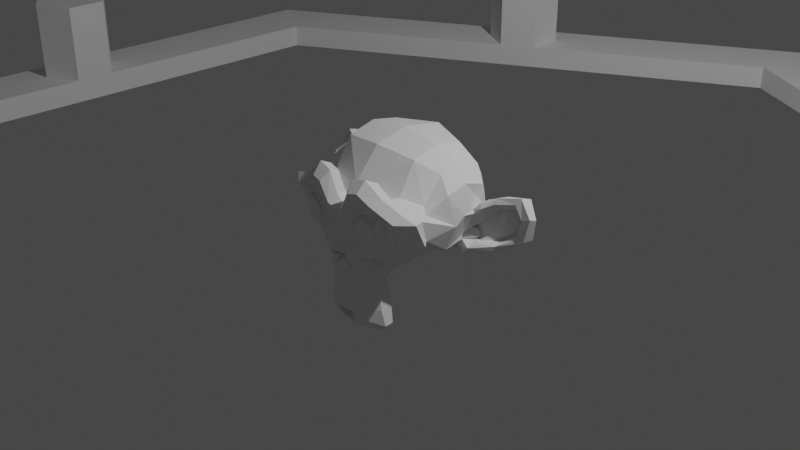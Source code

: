 # Source: filter_pond_hex.blend  (saved by Blender 3.4.6; exported with 4.5.12 LTS)
import bpy
from mathutils import Matrix  # noqa: F401  (used for matrix-valued properties, if any)

bpy.ops.wm.read_factory_settings(use_empty=True)
scene = bpy.context.scene
scene.name = 'Scene'

# ---- collections
col_collection = bpy.data.collections.new('Collection'); scene.collection.children.link(col_collection)

# ---- node groups
ng_auto_smooth = bpy.data.node_groups.new('Auto Smooth', 'GeometryNodeTree')
_s = ng_auto_smooth.interface.new_socket(name='Geometry', in_out='OUTPUT', socket_type='NodeSocketGeometry')
_s = ng_auto_smooth.interface.new_socket(name='Geometry', in_out='INPUT', socket_type='NodeSocketGeometry')
_s = ng_auto_smooth.interface.new_socket(name='Angle', in_out='INPUT', socket_type='NodeSocketFloat')
_s.subtype = 'ANGLE'
_s.min_value = 0.0
_s.max_value = 3.142
ng_auto_smooth.is_modifier = True
_N = ng_auto_smooth.nodes; _L = ng_auto_smooth.links
n0 = _N.new('NodeGroupOutput'); n0.name = 'Group Output'; n0.location = (480, -100)
n1 = _N.new('NodeGroupInput'); n1.name = 'Group Input'; n1.location = (-420, -300)
n2 = _N.new('NodeGroupInput'); n2.name = 'Group Input.001'; n2.location = (-60, -100)
n3 = _N.new('GeometryNodeSetShadeSmooth'); n3.name = 'Set Shade Smooth'; n3.location = (120, -100)
n3.domain = 'EDGE'
n4 = _N.new('GeometryNodeSetShadeSmooth'); n4.name = 'Set Shade Smooth.001'; n4.location = (300, -100)
n5 = _N.new('GeometryNodeInputMeshEdgeAngle'); n5.name = 'Edge Angle'; n5.location = (-420, -220)
n6 = _N.new('GeometryNodeInputEdgeSmooth'); n6.name = 'Is Edge Smooth'; n6.location = (-60, -160)
n7 = _N.new('GeometryNodeInputShadeSmooth'); n7.name = 'Is Face Smooth'; n7.location = (-240, -340)
n8 = _N.new('FunctionNodeBooleanMath'); n8.name = 'Boolean Math'; n8.location = (-60, -220)
n9 = _N.new('FunctionNodeCompare'); n9.name = 'Compare'; n9.location = (-240, -180)
n9.operation = 'LESS_EQUAL'
_L.new(n5.outputs[0], n9.inputs[0])
_L.new(n4.outputs[0], n0.inputs[0])
_L.new(n1.outputs[1], n9.inputs[1])
_L.new(n9.outputs[0], n8.inputs[0])
_L.new(n7.outputs[0], n8.inputs[1])
_L.new(n2.outputs[0], n3.inputs[0])
_L.new(n6.outputs[0], n3.inputs[1])
_L.new(n3.outputs[0], n4.inputs[0])
_L.new(n8.outputs[0], n3.inputs[2])
n0.is_active_output = True

# ---- world
world_world = bpy.data.worlds.new('World'); scene.world = world_world
world_world.use_nodes = True; world_world.node_tree.nodes.clear()
_N = world_world.node_tree.nodes; _L = world_world.node_tree.links
n0 = _N.new('ShaderNodeOutputWorld'); n0.name = 'World Output'; n0.location = (300, 300)
n1 = _N.new('ShaderNodeBackground'); n1.name = 'Background'; n1.location = (10, 300)
n1.inputs[0].default_value = (0.05088, 0.05088, 0.05088, 1.0)
_L.new(n1.outputs[0], n0.inputs[0])
n0.is_active_output = True
world_world.color = (0.05088, 0.05088, 0.05088)
world_world.use_sun_shadow = False
world_world.sun_shadow_jitter_overblur = 0.0

# ---- cameras
cam_camera = bpy.data.cameras.new('Camera')
cam_camera.clip_end = 100.0
cam_camera.ortho_scale = 7.314

# ---- lights
light_light = bpy.data.lights.new('Light', 'POINT')
light_light.transmission_factor = 0.0
light_light.energy = 1000.0
light_light.shadow_soft_size = 0.1
light_light.shadow_maximum_resolution = 0.006
light_light.use_absolute_resolution = True

# ---- meshes
me_suzanne = bpy.data.meshes.new('Suzanne')
me_suzanne.from_pydata([(0.4375, -0.7656, 0.1641), (-0.4375, -0.7656, 0.1641), (0.5, -0.6875, 0.09375), (-0.5, -0.6875, 0.09375), (0.5469, -0.5781, 0.05469), (-0.5469, -0.5781, 0.05469), (0.3516, -0.6172, -0.02344), (-0.3516, -0.6172, -0.02344), (0.3516, -0.7188, 0.03125), (-0.3516, -0.7188, 0.03125), (0.3516, -0.7812, 0.1328), (-0.3516, -0.7812, 0.1328), (0.2734, -0.7969, 0.1641), (-0.2734, -0.7969, 0.1641), (0.2031, -0.7422, 0.09375), (-0.2031, -0.7422, 0.09375), (0.1562, -0.6484, 0.05469), (-0.1562, -0.6484, 0.05469), (0.07812, -0.6562, 0.2422), (-0.07812, -0.6562, 0.2422), (0.1406, -0.7422, 0.2422), (-0.1406, -0.7422, 0.2422), (0.2422, -0.7969, 0.2422), (-0.2422, -0.7969, 0.2422), (0.2734, -0.7969, 0.3281), (-0.2734, -0.7969, 0.3281), (0.2031, -0.7422, 0.3906), (-0.2031, -0.7422, 0.3906), (0.1562, -0.6484, 0.4375), (-0.1562, -0.6484, 0.4375), (0.3516, -0.6172, 0.5156), (-0.3516, -0.6172, 0.5156), (0.3516, -0.7188, 0.4531), (-0.3516, -0.7188, 0.4531), (0.3516, -0.7812, 0.3594), (-0.3516, -0.7812, 0.3594), (0.4375, -0.7656, 0.3281), (-0.4375, -0.7656, 0.3281), (0.5, -0.6875, 0.3906), (-0.5, -0.6875, 0.3906), (0.5469, -0.5781, 0.4375), (-0.5469, -0.5781, 0.4375), (0.625, -0.5625, 0.2422), (-0.625, -0.5625, 0.2422), (0.5625, -0.6719, 0.2422), (-0.5625, -0.6719, 0.2422), (0.4688, -0.7578, 0.2422), (-0.4688, -0.7578, 0.2422), (0.4766, -0.7734, 0.2422), (-0.4766, -0.7734, 0.2422), (0.4453, -0.7812, 0.3359), (-0.4453, -0.7812, 0.3359), (0.3516, -0.8047, 0.375), (-0.3516, -0.8047, 0.375), (0.2656, -0.8203, 0.3359), (-0.2656, -0.8203, 0.3359), (0.2266, -0.8203, 0.2422), (-0.2266, -0.8203, 0.2422), (0.2656, -0.8203, 0.1562), (-0.2656, -0.8203, 0.1562), (0.3516, -0.8281, 0.2422), (-0.3516, -0.8281, 0.2422), (0.3516, -0.8047, 0.1172), (-0.3516, -0.8047, 0.1172), (0.4453, -0.7812, 0.1562), (-0.4453, -0.7812, 0.1562), (0.0, -0.7422, 0.4297), (0.0, -0.8203, 0.3516), (0.0, -0.7344, -0.6797), (0.0, -0.7812, -0.3203), (0.0, -0.7969, -0.1875), (0.0, -0.7188, -0.7734), (0.0, -0.6016, 0.4062), (0.0, -0.5703, 0.5703), (0.0, 0.5469, 0.8984), (0.0, 0.8516, 0.5625), (0.0, 0.8281, 0.07031), (0.0, 0.3516, -0.3828), (0.2031, -0.5625, -0.1875), (-0.2031, -0.5625, -0.1875), (0.3125, -0.5703, -0.4375), (-0.3125, -0.5703, -0.4375), (0.3516, -0.5703, -0.6953), (-0.3516, -0.5703, -0.6953), (0.3672, -0.5312, -0.8906), (-0.3672, -0.5312, -0.8906), (0.3281, -0.5234, -0.9453), (-0.3281, -0.5234, -0.9453), (0.1797, -0.5547, -0.9688), (-0.1797, -0.5547, -0.9688), (0.0, -0.5781, -0.9844), (0.4375, -0.5312, -0.1406), (-0.4375, -0.5312, -0.1406), (0.6328, -0.5391, -0.03906), (-0.6328, -0.5391, -0.03906), (0.8281, -0.4453, 0.1484), (-0.8281, -0.4453, 0.1484), (0.8594, -0.5938, 0.4297), (-0.8594, -0.5938, 0.4297), (0.7109, -0.625, 0.4844), (-0.7109, -0.625, 0.4844), (0.4922, -0.6875, 0.6016), (-0.4922, -0.6875, 0.6016), (0.3203, -0.7344, 0.7578), (-0.3203, -0.7344, 0.7578), (0.1562, -0.7578, 0.7188), (-0.1562, -0.7578, 0.7188), (0.0625, -0.75, 0.4922), (-0.0625, -0.75, 0.4922), (0.1641, -0.7734, 0.4141), (-0.1641, -0.7734, 0.4141), (0.125, -0.7656, 0.3047), (-0.125, -0.7656, 0.3047), (0.2031, -0.7422, 0.09375), (-0.2031, -0.7422, 0.09375), (0.375, -0.7031, 0.01562), (-0.375, -0.7031, 0.01562), (0.4922, -0.6719, 0.0625), (-0.4922, -0.6719, 0.0625), (0.625, -0.6484, 0.1875), (-0.625, -0.6484, 0.1875), (0.6406, -0.6484, 0.2969), (-0.6406, -0.6484, 0.2969), (0.6016, -0.6641, 0.375), (-0.6016, -0.6641, 0.375), (0.4297, -0.7188, 0.4375), (-0.4297, -0.7188, 0.4375), (0.25, -0.7578, 0.4688), (-0.25, -0.7578, 0.4688), (0.0, -0.7344, -0.7656), (0.1094, -0.7344, -0.7188), (-0.1094, -0.7344, -0.7188), (0.1172, -0.7109, -0.8359), (-0.1172, -0.7109, -0.8359), (0.0625, -0.6953, -0.8828), (-0.0625, -0.6953, -0.8828), (0.0, -0.6875, -0.8906), (0.0, -0.75, -0.1953), (0.0, -0.7422, -0.1406), (0.1016, -0.7422, -0.1484), (-0.1016, -0.7422, -0.1484), (0.125, -0.75, -0.2266), (-0.125, -0.75, -0.2266), (0.08594, -0.7422, -0.2891), (-0.08594, -0.7422, -0.2891), (0.3984, -0.6719, -0.04688), (-0.3984, -0.6719, -0.04688), (0.6172, -0.625, 0.05469), (-0.6172, -0.625, 0.05469), (0.7266, -0.6016, 0.2031), (-0.7266, -0.6016, 0.2031), (0.7422, -0.6562, 0.375), (-0.7422, -0.6562, 0.375), (0.6875, -0.7266, 0.4141), (-0.6875, -0.7266, 0.4141), (0.4375, -0.7969, 0.5469), (-0.4375, -0.7969, 0.5469), (0.3125, -0.8359, 0.6406), (-0.3125, -0.8359, 0.6406), (0.2031, -0.8516, 0.6172), (-0.2031, -0.8516, 0.6172), (0.1016, -0.8438, 0.4297), (-0.1016, -0.8438, 0.4297), (0.125, -0.8125, -0.1016), (-0.125, -0.8125, -0.1016), (0.2109, -0.7109, -0.4453), (-0.2109, -0.7109, -0.4453), (0.25, -0.6875, -0.7031), (-0.25, -0.6875, -0.7031), (0.2656, -0.6641, -0.8203), (-0.2656, -0.6641, -0.8203), (0.2344, -0.6328, -0.9141), (-0.2344, -0.6328, -0.9141), (0.1641, -0.6328, -0.9297), (-0.1641, -0.6328, -0.9297), (0.0, -0.6406, -0.9453), (0.0, -0.7266, 0.04688), (0.0, -0.7656, 0.2109), (0.3281, -0.7422, 0.4766), (-0.3281, -0.7422, 0.4766), (0.1641, -0.75, 0.1406), (-0.1641, -0.75, 0.1406), (0.1328, -0.7578, 0.2109), (-0.1328, -0.7578, 0.2109), (0.1172, -0.7344, -0.6875), (-0.1172, -0.7344, -0.6875), (0.07812, -0.75, -0.4453), (-0.07812, -0.75, -0.4453), (0.0, -0.75, -0.4453), (0.0, -0.7422, -0.3281), (0.09375, -0.7812, -0.2734), (-0.09375, -0.7812, -0.2734), (0.1328, -0.7969, -0.2266), (-0.1328, -0.7969, -0.2266), (0.1094, -0.7812, -0.1328), (-0.1094, -0.7812, -0.1328), (0.03906, -0.7812, -0.125), (-0.03906, -0.7812, -0.125), (0.0, -0.8281, -0.2031), (0.04688, -0.8125, -0.1484), (-0.04688, -0.8125, -0.1484), (0.09375, -0.8125, -0.1562), (-0.09375, -0.8125, -0.1562), (0.1094, -0.8281, -0.2266), (-0.1094, -0.8281, -0.2266), (0.07812, -0.8047, -0.25), (-0.07812, -0.8047, -0.25), (0.0, -0.8047, -0.2891), (0.2578, -0.5547, -0.3125), (-0.2578, -0.5547, -0.3125), (0.1641, -0.7109, -0.2422), (-0.1641, -0.7109, -0.2422), (0.1797, -0.7109, -0.3125), (-0.1797, -0.7109, -0.3125), (0.2344, -0.5547, -0.25), (-0.2344, -0.5547, -0.25), (0.0, -0.6875, -0.875), (0.04688, -0.6875, -0.8672), (-0.04688, -0.6875, -0.8672), (0.09375, -0.7109, -0.8203), (-0.09375, -0.7109, -0.8203), (0.09375, -0.7266, -0.7422), (-0.09375, -0.7266, -0.7422), (0.0, -0.6562, -0.7812), (0.09375, -0.6641, -0.75), (-0.09375, -0.6641, -0.75), (0.09375, -0.6406, -0.8125), (-0.09375, -0.6406, -0.8125), (0.04688, -0.6328, -0.8516), (-0.04688, -0.6328, -0.8516), (0.0, -0.6328, -0.8594), (0.1719, -0.7812, 0.2188), (-0.1719, -0.7812, 0.2188), (0.1875, -0.7734, 0.1562), (-0.1875, -0.7734, 0.1562), (0.3359, -0.7578, 0.4297), (-0.3359, -0.7578, 0.4297), (0.2734, -0.7734, 0.4219), (-0.2734, -0.7734, 0.4219), (0.4219, -0.7734, 0.3984), (-0.4219, -0.7734, 0.3984), (0.5625, -0.6953, 0.3516), (-0.5625, -0.6953, 0.3516), (0.5859, -0.6875, 0.2891), (-0.5859, -0.6875, 0.2891), (0.5781, -0.6797, 0.1953), (-0.5781, -0.6797, 0.1953), (0.4766, -0.7188, 0.1016), (-0.4766, -0.7188, 0.1016), (0.375, -0.7422, 0.0625), (-0.375, -0.7422, 0.0625), (0.2266, -0.7812, 0.1094), (-0.2266, -0.7812, 0.1094), (0.1797, -0.7812, 0.2969), (-0.1797, -0.7812, 0.2969), (0.2109, -0.7812, 0.375), (-0.2109, -0.7812, 0.375), (0.2344, -0.7578, 0.3594), (-0.2344, -0.7578, 0.3594), (0.1953, -0.7578, 0.2969), (-0.1953, -0.7578, 0.2969), (0.2422, -0.7578, 0.125), (-0.2422, -0.7578, 0.125), (0.375, -0.7266, 0.08594), (-0.375, -0.7266, 0.08594), (0.4609, -0.7031, 0.1172), (-0.4609, -0.7031, 0.1172), (0.5469, -0.6719, 0.2109), (-0.5469, -0.6719, 0.2109), (0.5547, -0.6719, 0.2812), (-0.5547, -0.6719, 0.2812), (0.5312, -0.6797, 0.3359), (-0.5312, -0.6797, 0.3359), (0.4141, -0.75, 0.3906), (-0.4141, -0.75, 0.3906), (0.2812, -0.7656, 0.3984), (-0.2812, -0.7656, 0.3984), (0.3359, -0.75, 0.4062), (-0.3359, -0.75, 0.4062), (0.2031, -0.75, 0.1719), (-0.2031, -0.75, 0.1719), (0.1953, -0.75, 0.2266), (-0.1953, -0.75, 0.2266), (0.1094, -0.6094, 0.4609), (-0.1094, -0.6094, 0.4609), (0.1953, -0.6172, 0.6641), (-0.1953, -0.6172, 0.6641), (0.3359, -0.5938, 0.6875), (-0.3359, -0.5938, 0.6875), (0.4844, -0.5547, 0.5547), (-0.4844, -0.5547, 0.5547), (0.6797, -0.4922, 0.4531), (-0.6797, -0.4922, 0.4531), (0.7969, -0.4609, 0.4062), (-0.7969, -0.4609, 0.4062), (0.7734, -0.375, 0.1641), (-0.7734, -0.375, 0.1641), (0.6016, -0.4141, 0.0), (-0.6016, -0.4141, 0.0), (0.4375, -0.4688, -0.09375), (-0.4375, -0.4688, -0.09375), (0.0, -0.2891, 0.8984), (0.0, 0.07812, 0.9844), (0.0, 0.6719, -0.1953), (0.0, -0.1875, -0.4609), (0.0, -0.4609, -0.9766), (0.0, -0.3438, -0.8047), (0.0, -0.3203, -0.5703), (0.0, -0.2812, -0.4844), (0.8516, -0.05469, 0.2344), (-0.8516, -0.05469, 0.2344), (0.8594, 0.04688, 0.3203), (-0.8594, 0.04688, 0.3203), (0.7734, 0.4375, 0.2656), (-0.7734, 0.4375, 0.2656), (0.4609, 0.7031, 0.4375), (-0.4609, 0.7031, 0.4375), (0.7344, -0.07031, -0.04688), (-0.7344, -0.07031, -0.04688), (0.5938, 0.1641, -0.125), (-0.5938, 0.1641, -0.125), (0.6406, 0.4297, -0.007812), (-0.6406, 0.4297, -0.007812), (0.3359, 0.6641, 0.05469), (-0.3359, 0.6641, 0.05469), (0.2344, -0.4062, -0.3516), (-0.2344, -0.4062, -0.3516), (0.1797, -0.2578, -0.4141), (-0.1797, -0.2578, -0.4141), (0.2891, -0.3828, -0.7109), (-0.2891, -0.3828, -0.7109), (0.25, -0.3906, -0.5), (-0.25, -0.3906, -0.5), (0.3281, -0.3984, -0.9141), (-0.3281, -0.3984, -0.9141), (0.1406, -0.3672, -0.7578), (-0.1406, -0.3672, -0.7578), (0.125, -0.3594, -0.5391), (-0.125, -0.3594, -0.5391), (0.1641, -0.4375, -0.9453), (-0.1641, -0.4375, -0.9453), (0.2188, -0.4297, -0.2812), (-0.2188, -0.4297, -0.2812), (0.2109, -0.4688, -0.2266), (-0.2109, -0.4688, -0.2266), (0.2031, -0.5, -0.1719), (-0.2031, -0.5, -0.1719), (0.2109, -0.1641, -0.3906), (-0.2109, -0.1641, -0.3906), (0.2969, 0.2656, -0.3125), (-0.2969, 0.2656, -0.3125), (0.3438, 0.5391, -0.1484), (-0.3438, 0.5391, -0.1484), (0.4531, 0.3828, 0.8672), (-0.4531, 0.3828, 0.8672), (0.4531, 0.07031, 0.9297), (-0.4531, 0.07031, 0.9297), (0.4531, -0.2344, 0.8516), (-0.4531, -0.2344, 0.8516), (0.4609, -0.4297, 0.5234), (-0.4609, -0.4297, 0.5234), (0.7266, -0.3359, 0.4062), (-0.7266, -0.3359, 0.4062), (0.6328, -0.2812, 0.4531), (-0.6328, -0.2812, 0.4531), (0.6406, -0.05469, 0.7031), (-0.6406, -0.05469, 0.7031), (0.7969, -0.125, 0.5625), (-0.7969, -0.125, 0.5625), (0.7969, 0.1172, 0.6172), (-0.7969, 0.1172, 0.6172), (0.6406, 0.1953, 0.75), (-0.6406, 0.1953, 0.75), (0.6406, 0.4453, 0.6797), (-0.6406, 0.4453, 0.6797), (0.7969, 0.3594, 0.5391), (-0.7969, 0.3594, 0.5391), (0.6172, 0.5859, 0.3281), (-0.6172, 0.5859, 0.3281), (0.4844, 0.5469, 0.02344), (-0.4844, 0.5469, 0.02344), (0.8203, 0.2031, 0.3281), (-0.8203, 0.2031, 0.3281), (0.4062, -0.1484, -0.1719), (-0.4062, -0.1484, -0.1719), (0.4297, 0.2109, -0.1953), (-0.4297, 0.2109, -0.1953), (0.8906, 0.2344, 0.4062), (-0.8906, 0.2344, 0.4062), (0.7734, 0.125, -0.1406), (-0.7734, 0.125, -0.1406), (1.039, 0.3281, -0.1016), (-1.039, 0.3281, -0.1016), (1.281, 0.4297, 0.05469), (-1.281, 0.4297, 0.05469), (1.352, 0.4219, 0.3203), (-1.352, 0.4219, 0.3203), (1.234, 0.4219, 0.5078), (-1.234, 0.4219, 0.5078), (1.023, 0.3125, 0.4766), (-1.023, 0.3125, 0.4766), (1.016, 0.2891, 0.4141), (-1.016, 0.2891, 0.4141), (1.188, 0.3906, 0.4375), (-1.188, 0.3906, 0.4375), (1.266, 0.4062, 0.2891), (-1.266, 0.4062, 0.2891), (1.211, 0.4062, 0.07812), (-1.211, 0.4062, 0.07812), (1.031, 0.3047, -0.03906), (-1.031, 0.3047, -0.03906), (0.8281, 0.1328, -0.07031), (-0.8281, 0.1328, -0.07031), (0.9219, 0.2188, 0.3594), (-0.9219, 0.2188, 0.3594), (0.9453, 0.2891, 0.3047), (-0.9453, 0.2891, 0.3047), (0.8828, 0.2109, -0.02344), (-0.8828, 0.2109, -0.02344), (1.039, 0.3672, 0.0), (-1.039, 0.3672, 0.0), (1.188, 0.4453, 0.09375), (-1.188, 0.4453, 0.09375), (1.234, 0.4453, 0.25), (-1.234, 0.4453, 0.25), (1.172, 0.4375, 0.3594), (-1.172, 0.4375, 0.3594), (1.023, 0.3594, 0.3438), (-1.023, 0.3594, 0.3438), (0.8438, 0.2109, 0.2891), (-0.8438, 0.2109, 0.2891), (0.8359, 0.2734, 0.1719), (-0.8359, 0.2734, 0.1719), (0.7578, 0.2734, 0.09375), (-0.7578, 0.2734, 0.09375), (0.8203, 0.2734, 0.08594), (-0.8203, 0.2734, 0.08594), (0.8438, 0.2734, 0.01562), (-0.8438, 0.2734, 0.01562), (0.8125, 0.2734, -0.01562), (-0.8125, 0.2734, -0.01562), (0.7266, 0.07031, 0.0), (-0.7266, 0.07031, 0.0), (0.7188, 0.1719, -0.02344), (-0.7188, 0.1719, -0.02344), (0.7188, 0.1875, 0.03906), (-0.7188, 0.1875, 0.03906), (0.7969, 0.2109, 0.2031), (-0.7969, 0.2109, 0.2031), (0.8906, 0.2656, 0.2422), (-0.8906, 0.2656, 0.2422), (0.8906, 0.3203, 0.2344), (-0.8906, 0.3203, 0.2344), (0.8125, 0.3203, -0.01562), (-0.8125, 0.3203, -0.01562), (0.8516, 0.3203, 0.01562), (-0.8516, 0.3203, 0.01562), (0.8281, 0.3203, 0.07812), (-0.8281, 0.3203, 0.07812), (0.7656, 0.3203, 0.09375), (-0.7656, 0.3203, 0.09375), (0.8438, 0.3203, 0.1719), (-0.8438, 0.3203, 0.1719), (1.039, 0.4141, 0.3281), (-1.039, 0.4141, 0.3281), (1.188, 0.4844, 0.3438), (-1.188, 0.4844, 0.3438), (1.258, 0.4922, 0.2422), (-1.258, 0.4922, 0.2422), (1.211, 0.4844, 0.08594), (-1.211, 0.4844, 0.08594), (1.047, 0.4219, 0.0), (-1.047, 0.4219, 0.0), (0.8828, 0.2656, -0.01562), (-0.8828, 0.2656, -0.01562), (0.9531, 0.3438, 0.2891), (-0.9531, 0.3438, 0.2891), (0.8906, 0.3281, 0.1094), (-0.8906, 0.3281, 0.1094), (0.9375, 0.3359, 0.0625), (-0.9375, 0.3359, 0.0625), (1.0, 0.3672, 0.125), (-1.0, 0.3672, 0.125), (0.9609, 0.3516, 0.1719), (-0.9609, 0.3516, 0.1719), (1.016, 0.375, 0.2344), (-1.016, 0.375, 0.2344), (1.055, 0.3828, 0.1875), (-1.055, 0.3828, 0.1875), (1.109, 0.3906, 0.2109), (-1.109, 0.3906, 0.2109), (1.086, 0.3906, 0.2734), (-1.086, 0.3906, 0.2734), (1.023, 0.4844, 0.4375), (-1.023, 0.4844, 0.4375), (1.25, 0.5469, 0.4688), (-1.25, 0.5469, 0.4688), (1.367, 0.5, 0.2969), (-1.367, 0.5, 0.2969), (1.312, 0.5312, 0.05469), (-1.312, 0.5312, 0.05469), (1.039, 0.4922, -0.08594), (-1.039, 0.4922, -0.08594), (0.7891, 0.3281, -0.125), (-0.7891, 0.3281, -0.125), (0.8594, 0.3828, 0.3828), (-0.8594, 0.3828, 0.3828)], [], [(46, 0, 2, 44), (3, 1, 47, 45), (44, 2, 4, 42), (5, 3, 45, 43), (2, 8, 6, 4), (7, 9, 3, 5), (0, 10, 8, 2), (9, 11, 1, 3), (10, 12, 14, 8), (15, 13, 11, 9), (8, 14, 16, 6), (17, 15, 9, 7), (14, 20, 18, 16), (19, 21, 15, 17), (12, 22, 20, 14), (21, 23, 13, 15), (22, 24, 26, 20), (27, 25, 23, 21), (20, 26, 28, 18), (29, 27, 21, 19), (26, 32, 30, 28), (31, 33, 27, 29), (24, 34, 32, 26), (33, 35, 25, 27), (34, 36, 38, 32), (39, 37, 35, 33), (32, 38, 40, 30), (41, 39, 33, 31), (38, 44, 42, 40), (43, 45, 39, 41), (36, 46, 44, 38), (45, 47, 37, 39), (46, 36, 50, 48), (51, 37, 47, 49), (36, 34, 52, 50), (53, 35, 37, 51), (34, 24, 54, 52), (55, 25, 35, 53), (24, 22, 56, 54), (57, 23, 25, 55), (22, 12, 58, 56), (59, 13, 23, 57), (12, 10, 62, 58), (63, 11, 13, 59), (10, 0, 64, 62), (65, 1, 11, 63), (0, 46, 48, 64), (49, 47, 1, 65), (60, 64, 48), (49, 65, 61), (62, 64, 60), (61, 65, 63), (60, 58, 62), (63, 59, 61), (60, 56, 58), (59, 57, 61), (60, 54, 56), (57, 55, 61), (60, 52, 54), (55, 53, 61), (60, 50, 52), (53, 51, 61), (60, 48, 50), (51, 49, 61), (88, 173, 175, 90), (175, 174, 89, 90), (86, 171, 173, 88), (174, 172, 87, 89), (84, 169, 171, 86), (172, 170, 85, 87), (82, 167, 169, 84), (170, 168, 83, 85), (80, 165, 167, 82), (168, 166, 81, 83), (78, 91, 145, 163), (146, 92, 79, 164), (91, 93, 147, 145), (148, 94, 92, 146), (93, 95, 149, 147), (150, 96, 94, 148), (95, 97, 151, 149), (152, 98, 96, 150), (97, 99, 153, 151), (154, 100, 98, 152), (99, 101, 155, 153), (156, 102, 100, 154), (101, 103, 157, 155), (158, 104, 102, 156), (103, 105, 159, 157), (160, 106, 104, 158), (105, 107, 161, 159), (162, 108, 106, 160), (107, 66, 67, 161), (67, 66, 108, 162), (109, 127, 159, 161), (160, 128, 110, 162), (127, 178, 157, 159), (158, 179, 128, 160), (125, 155, 157, 178), (158, 156, 126, 179), (123, 153, 155, 125), (156, 154, 124, 126), (121, 151, 153, 123), (154, 152, 122, 124), (119, 149, 151, 121), (152, 150, 120, 122), (117, 147, 149, 119), (150, 148, 118, 120), (115, 145, 147, 117), (148, 146, 116, 118), (113, 163, 145, 115), (146, 164, 114, 116), (113, 180, 176, 163), (176, 181, 114, 164), (109, 161, 67, 111), (67, 162, 110, 112), (111, 67, 177, 182), (177, 67, 112, 183), (176, 180, 182, 177), (183, 181, 176, 177), (134, 136, 175, 173), (175, 136, 135, 174), (132, 134, 173, 171), (174, 135, 133, 172), (130, 132, 171, 169), (172, 133, 131, 170), (165, 186, 184, 167), (185, 187, 166, 168), (130, 169, 167, 184), (168, 170, 131, 185), (143, 189, 188, 186), (188, 189, 144, 187), (184, 186, 188, 68), (188, 187, 185, 68), (129, 130, 184, 68), (185, 131, 129, 68), (141, 192, 190, 143), (191, 193, 142, 144), (139, 194, 192, 141), (193, 195, 140, 142), (138, 196, 194, 139), (195, 197, 138, 140), (137, 70, 196, 138), (197, 70, 137, 138), (189, 143, 190, 69), (191, 144, 189, 69), (69, 190, 205, 207), (206, 191, 69, 207), (70, 198, 199, 196), (200, 198, 70, 197), (196, 199, 201, 194), (202, 200, 197, 195), (194, 201, 203, 192), (204, 202, 195, 193), (192, 203, 205, 190), (206, 204, 193, 191), (198, 203, 201, 199), (202, 204, 198, 200), (198, 207, 205, 203), (206, 207, 198, 204), (138, 139, 163, 176), (164, 140, 138, 176), (139, 141, 210, 163), (211, 142, 140, 164), (141, 143, 212, 210), (213, 144, 142, 211), (143, 186, 165, 212), (166, 187, 144, 213), (80, 208, 212, 165), (213, 209, 81, 166), (208, 214, 210, 212), (211, 215, 209, 213), (78, 163, 210, 214), (211, 164, 79, 215), (130, 129, 71, 221), (71, 129, 131, 222), (132, 130, 221, 219), (222, 131, 133, 220), (134, 132, 219, 217), (220, 133, 135, 218), (136, 134, 217, 216), (218, 135, 136, 216), (216, 217, 228, 230), (229, 218, 216, 230), (217, 219, 226, 228), (227, 220, 218, 229), (219, 221, 224, 226), (225, 222, 220, 227), (221, 71, 223, 224), (223, 71, 222, 225), (223, 230, 228, 224), (229, 230, 223, 225), (224, 228, 226), (227, 229, 225), (182, 180, 233, 231), (234, 181, 183, 232), (111, 182, 231, 253), (232, 183, 112, 254), (109, 111, 253, 255), (254, 112, 110, 256), (180, 113, 251, 233), (252, 114, 181, 234), (113, 115, 249, 251), (250, 116, 114, 252), (115, 117, 247, 249), (248, 118, 116, 250), (117, 119, 245, 247), (246, 120, 118, 248), (119, 121, 243, 245), (244, 122, 120, 246), (121, 123, 241, 243), (242, 124, 122, 244), (123, 125, 239, 241), (240, 126, 124, 242), (125, 178, 235, 239), (236, 179, 126, 240), (178, 127, 237, 235), (238, 128, 179, 236), (127, 109, 255, 237), (256, 110, 128, 238), (237, 255, 257, 275), (258, 256, 238, 276), (235, 237, 275, 277), (276, 238, 236, 278), (239, 235, 277, 273), (278, 236, 240, 274), (241, 239, 273, 271), (274, 240, 242, 272), (243, 241, 271, 269), (272, 242, 244, 270), (245, 243, 269, 267), (270, 244, 246, 268), (247, 245, 267, 265), (268, 246, 248, 266), (249, 247, 265, 263), (266, 248, 250, 264), (251, 249, 263, 261), (264, 250, 252, 262), (233, 251, 261, 279), (262, 252, 234, 280), (255, 253, 259, 257), (260, 254, 256, 258), (253, 231, 281, 259), (282, 232, 254, 260), (231, 233, 279, 281), (280, 234, 232, 282), (66, 107, 283, 72), (284, 108, 66, 72), (107, 105, 285, 283), (286, 106, 108, 284), (105, 103, 287, 285), (288, 104, 106, 286), (103, 101, 289, 287), (290, 102, 104, 288), (101, 99, 291, 289), (292, 100, 102, 290), (99, 97, 293, 291), (294, 98, 100, 292), (97, 95, 295, 293), (296, 96, 98, 294), (95, 93, 297, 295), (298, 94, 96, 296), (93, 91, 299, 297), (300, 92, 94, 298), (307, 308, 327, 337), (328, 308, 307, 338), (306, 307, 337, 335), (338, 307, 306, 336), (305, 306, 335, 339), (336, 306, 305, 340), (88, 90, 305, 339), (305, 90, 89, 340), (86, 88, 339, 333), (340, 89, 87, 334), (84, 86, 333, 329), (334, 87, 85, 330), (82, 84, 329, 331), (330, 85, 83, 332), (329, 335, 337, 331), (338, 336, 330, 332), (329, 333, 339, 335), (340, 334, 330, 336), (325, 331, 337, 327), (338, 332, 326, 328), (80, 82, 331, 325), (332, 83, 81, 326), (208, 341, 343, 214), (344, 342, 209, 215), (80, 325, 341, 208), (342, 326, 81, 209), (78, 214, 343, 345), (344, 215, 79, 346), (78, 345, 299, 91), (300, 346, 79, 92), (76, 323, 351, 303), (352, 324, 76, 303), (303, 351, 349, 77), (350, 352, 303, 77), (77, 349, 347, 304), (348, 350, 77, 304), (304, 347, 327, 308), (328, 348, 304, 308), (325, 327, 347, 341), (348, 328, 326, 342), (295, 297, 317, 309), (318, 298, 296, 310), (75, 315, 323, 76), (324, 316, 75, 76), (301, 357, 355, 302), (356, 358, 301, 302), (302, 355, 353, 74), (354, 356, 302, 74), (74, 353, 315, 75), (316, 354, 74, 75), (291, 293, 361, 363), (362, 294, 292, 364), (363, 361, 367, 365), (368, 362, 364, 366), (365, 367, 369, 371), (370, 368, 366, 372), (371, 369, 375, 373), (376, 370, 372, 374), (313, 377, 373, 375), (374, 378, 314, 376), (315, 353, 373, 377), (374, 354, 316, 378), (353, 355, 371, 373), (372, 356, 354, 374), (355, 357, 365, 371), (366, 358, 356, 372), (357, 359, 363, 365), (364, 360, 358, 366), (289, 291, 363, 359), (364, 292, 290, 360), (73, 359, 357, 301), (358, 360, 73, 301), (283, 285, 287, 289), (288, 286, 284, 290), (283, 289, 359, 73), (360, 290, 284, 73), (72, 283, 73), (73, 284, 72), (293, 295, 309, 361), (310, 296, 294, 362), (309, 311, 367, 361), (368, 312, 310, 362), (311, 381, 369, 367), (370, 382, 312, 368), (313, 375, 369, 381), (370, 376, 314, 382), (347, 349, 385, 383), (386, 350, 348, 384), (317, 383, 385, 319), (386, 384, 318, 320), (297, 299, 383, 317), (384, 300, 298, 318), (299, 343, 341, 383), (342, 344, 300, 384), (341, 347, 383), (384, 348, 342), (299, 345, 343), (344, 346, 300), (313, 321, 379, 377), (380, 322, 314, 378), (315, 377, 379, 323), (380, 378, 316, 324), (319, 385, 379, 321), (380, 386, 320, 322), (349, 351, 379, 385), (380, 352, 350, 386), (323, 379, 351), (352, 380, 324), (399, 387, 413, 401), (414, 388, 400, 402), (399, 401, 403, 397), (404, 402, 400, 398), (397, 403, 405, 395), (406, 404, 398, 396), (395, 405, 407, 393), (408, 406, 396, 394), (393, 407, 409, 391), (410, 408, 394, 392), (391, 409, 411, 389), (412, 410, 392, 390), (409, 419, 417, 411), (418, 420, 410, 412), (407, 421, 419, 409), (420, 422, 408, 410), (405, 423, 421, 407), (422, 424, 406, 408), (403, 425, 423, 405), (424, 426, 404, 406), (401, 427, 425, 403), (426, 428, 402, 404), (401, 413, 415, 427), (416, 414, 402, 428), (317, 319, 443, 441), (444, 320, 318, 442), (319, 389, 411, 443), (412, 390, 320, 444), (309, 317, 441, 311), (442, 318, 310, 312), (381, 429, 413, 387), (414, 430, 382, 388), (411, 417, 439, 443), (440, 418, 412, 444), (437, 445, 443, 439), (444, 446, 438, 440), (433, 445, 437, 435), (438, 446, 434, 436), (431, 447, 445, 433), (446, 448, 432, 434), (429, 447, 431, 449), (432, 448, 430, 450), (413, 429, 449, 415), (450, 430, 414, 416), (311, 447, 429, 381), (430, 448, 312, 382), (311, 441, 445, 447), (446, 442, 312, 448), (441, 443, 445), (446, 444, 442), (415, 449, 451, 475), (452, 450, 416, 476), (449, 431, 461, 451), (462, 432, 450, 452), (431, 433, 459, 461), (460, 434, 432, 462), (433, 435, 457, 459), (458, 436, 434, 460), (435, 437, 455, 457), (456, 438, 436, 458), (437, 439, 453, 455), (454, 440, 438, 456), (439, 417, 473, 453), (474, 418, 440, 454), (427, 415, 475, 463), (476, 416, 428, 464), (425, 427, 463, 465), (464, 428, 426, 466), (423, 425, 465, 467), (466, 426, 424, 468), (421, 423, 467, 469), (468, 424, 422, 470), (419, 421, 469, 471), (470, 422, 420, 472), (417, 419, 471, 473), (472, 420, 418, 474), (457, 455, 479, 477), (480, 456, 458, 478), (477, 479, 481, 483), (482, 480, 478, 484), (483, 481, 487, 485), (488, 482, 484, 486), (485, 487, 489, 491), (490, 488, 486, 492), (463, 475, 485, 491), (486, 476, 464, 492), (451, 483, 485, 475), (486, 484, 452, 476), (451, 461, 477, 483), (478, 462, 452, 484), (457, 477, 461, 459), (462, 478, 458, 460), (453, 473, 479, 455), (480, 474, 454, 456), (471, 481, 479, 473), (480, 482, 472, 474), (469, 487, 481, 471), (482, 488, 470, 472), (467, 489, 487, 469), (488, 490, 468, 470), (465, 491, 489, 467), (490, 492, 466, 468), (463, 491, 465), (466, 492, 464), (391, 389, 503, 501), (504, 390, 392, 502), (393, 391, 501, 499), (502, 392, 394, 500), (395, 393, 499, 497), (500, 394, 396, 498), (397, 395, 497, 495), (498, 396, 398, 496), (399, 397, 495, 493), (496, 398, 400, 494), (387, 399, 493, 505), (494, 400, 388, 506), (493, 501, 503, 505), (504, 502, 494, 506), (493, 495, 499, 501), (500, 496, 494, 502), (495, 497, 499), (500, 498, 496), (313, 381, 387, 505), (388, 382, 314, 506), (313, 505, 503, 321), (504, 506, 314, 322), (319, 321, 503, 389), (504, 322, 320, 390)])
_uv = me_suzanne.uv_layers.new(name='UVMap')
_uv.uv.foreach_set('vector', [0.891, 0.5901, 0.8706, 0.5896, 0.8601, 0.5601, 0.9046, 0.5594, 0.8562, 0.8505, 0.8681, 0.8215, 0.8884, 0.822, 0.9006, 0.8532, 0.9046, 0.5594, 0.8601, 0.5601, 0.853, 0.5216, 0.9202, 0.5245, 0.8475, 0.8887, 0.8562, 0.8505, 0.9006, 0.8532, 0.9147, 0.8887, 0.8601, 0.5601, 0.8289, 0.5908, 0.7985, 0.5695, 0.853, 0.5216, 0.7951, 0.8384, 0.8264, 0.8185, 0.8562, 0.8505, 0.8475, 0.8887, 0.8706, 0.5896, 0.8544, 0.6048, 0.8289, 0.5908, 0.8601, 0.5601, 0.8264, 0.8185, 0.8525, 0.8057, 0.8681, 0.8215, 0.8562, 0.8505, 0.8544, 0.6048, 0.8541, 0.6255, 0.8282, 0.6334, 0.8289, 0.5908, 0.8276, 0.776, 0.8532, 0.785, 0.8525, 0.8057, 0.8264, 0.8185, 0.8289, 0.5908, 0.8282, 0.6334, 0.791, 0.6454, 0.7985, 0.5695, 0.791, 0.7622, 0.8276, 0.776, 0.8264, 0.8185, 0.7951, 0.8384, 0.8282, 0.6334, 0.8552, 0.6685, 0.8424, 0.7025, 0.791, 0.6454, 0.8448, 0.7075, 0.8561, 0.742, 0.8276, 0.776, 0.791, 0.7622, 0.8541, 0.6255, 0.8675, 0.6423, 0.8552, 0.6685, 0.8282, 0.6334, 0.8561, 0.742, 0.8673, 0.7688, 0.8532, 0.785, 0.8276, 0.776, 0.8675, 0.6423, 0.8905, 0.6419, 0.9004, 0.667, 0.8552, 0.6685, 0.9012, 0.7456, 0.8902, 0.7702, 0.8673, 0.7688, 0.8561, 0.742, 0.8552, 0.6685, 0.9004, 0.667, 0.9189, 0.6997, 0.8424, 0.7025, 0.9212, 0.7137, 0.9012, 0.7456, 0.8561, 0.742, 0.8448, 0.7075, 0.9004, 0.667, 0.9319, 0.6368, 0.9684, 0.6453, 0.9189, 0.6997, 0.9682, 0.7702, 0.9314, 0.7771, 0.9012, 0.7456, 0.9212, 0.7137, 0.8905, 0.6419, 0.9059, 0.6279, 0.9319, 0.6368, 0.9004, 0.667, 0.9314, 0.7771, 0.905, 0.7849, 0.8902, 0.7702, 0.9012, 0.7456, 0.9059, 0.6279, 0.9062, 0.6057, 0.9337, 0.593, 0.9319, 0.6368, 0.9312, 0.8209, 0.9044, 0.807, 0.905, 0.7849, 0.9314, 0.7771, 0.9319, 0.6368, 0.9337, 0.593, 0.9684, 0.5738, 0.9684, 0.6453, 0.965, 0.8417, 0.9312, 0.8209, 0.9314, 0.7771, 0.9682, 0.7702, 0.9337, 0.593, 0.9046, 0.5594, 0.9202, 0.5245, 0.9684, 0.5738, 0.9147, 0.8887, 0.9006, 0.8532, 0.9312, 0.8209, 0.965, 0.8417, 0.9062, 0.6057, 0.891, 0.5901, 0.9046, 0.5594, 0.9337, 0.593, 0.9006, 0.8532, 0.8884, 0.822, 0.9044, 0.807, 0.9312, 0.8209, 0.891, 0.5901, 0.9062, 0.6057, 0.9024, 0.6079, 0.8896, 0.5933, 0.9006, 0.8047, 0.9044, 0.807, 0.8884, 0.822, 0.8872, 0.8187, 0.9062, 0.6057, 0.9059, 0.6279, 0.8998, 0.6263, 0.9024, 0.6079, 0.8988, 0.7862, 0.905, 0.7849, 0.9044, 0.807, 0.9006, 0.8047, 0.9059, 0.6279, 0.8905, 0.6419, 0.8878, 0.6365, 0.8998, 0.6263, 0.8874, 0.7754, 0.8902, 0.7702, 0.905, 0.7849, 0.8988, 0.7862, 0.8905, 0.6419, 0.8675, 0.6423, 0.8709, 0.6352, 0.8878, 0.6365, 0.8704, 0.776, 0.8673, 0.7688, 0.8902, 0.7702, 0.8874, 0.7754, 0.8675, 0.6423, 0.8541, 0.6255, 0.8599, 0.6239, 0.8709, 0.6352, 0.8589, 0.7868, 0.8532, 0.785, 0.8673, 0.7688, 0.8704, 0.776, 0.8541, 0.6255, 0.8544, 0.6048, 0.8597, 0.6082, 0.8599, 0.6239, 0.8579, 0.8025, 0.8525, 0.8057, 0.8532, 0.785, 0.8589, 0.7868, 0.8544, 0.6048, 0.8706, 0.5896, 0.8717, 0.594, 0.8597, 0.6082, 0.8693, 0.8172, 0.8681, 0.8215, 0.8525, 0.8057, 0.8579, 0.8025, 0.8706, 0.5896, 0.891, 0.5901, 0.8896, 0.5933, 0.8717, 0.594, 0.8872, 0.8187, 0.8884, 0.822, 0.8681, 0.8215, 0.8693, 0.8172, 0.8794, 0.6165, 0.8717, 0.594, 0.8896, 0.5933, 0.8872, 0.8187, 0.8693, 0.8172, 0.878, 0.7951, 0.8597, 0.6082, 0.8717, 0.594, 0.8794, 0.6165, 0.878, 0.7951, 0.8693, 0.8172, 0.8579, 0.8025, 0.8794, 0.6165, 0.8599, 0.6239, 0.8597, 0.6082, 0.8579, 0.8025, 0.8589, 0.7868, 0.878, 0.7951, 0.8794, 0.6165, 0.8709, 0.6352, 0.8599, 0.6239, 0.8589, 0.7868, 0.8704, 0.776, 0.878, 0.7951, 0.8794, 0.6165, 0.8878, 0.6365, 0.8709, 0.6352, 0.8704, 0.776, 0.8874, 0.7754, 0.878, 0.7951, 0.8794, 0.6165, 0.8998, 0.6263, 0.8878, 0.6365, 0.8874, 0.7754, 0.8988, 0.7862, 0.878, 0.7951, 0.8794, 0.6165, 0.9024, 0.6079, 0.8998, 0.6263, 0.8988, 0.7862, 0.9006, 0.8047, 0.878, 0.7951, 0.8794, 0.6165, 0.8896, 0.5933, 0.9024, 0.6079, 0.9006, 0.8047, 0.8872, 0.8187, 0.878, 0.7951, 0.5403, 0.05381, 0.5364, 0.06207, 0.5189, 0.05968, 0.5189, 0.05029, 0.5189, 0.05968, 0.5015, 0.06204, 0.4976, 0.05377, 0.5189, 0.05029, 0.5519, 0.05834, 0.5428, 0.06409, 0.5364, 0.06207, 0.5403, 0.05381, 0.5015, 0.06204, 0.4951, 0.06405, 0.486, 0.05827, 0.4976, 0.05377, 0.5551, 0.0619, 0.5463, 0.07267, 0.5428, 0.06409, 0.5519, 0.05834, 0.4951, 0.06405, 0.4916, 0.07262, 0.4828, 0.06183, 0.486, 0.05827, 0.5638, 0.07659, 0.5483, 0.08489, 0.5463, 0.07267, 0.5551, 0.0619, 0.4916, 0.07262, 0.4895, 0.08486, 0.474, 0.07651, 0.4828, 0.06183, 0.5831, 0.1085, 0.5556, 0.1217, 0.5483, 0.08489, 0.5638, 0.07659, 0.4895, 0.08486, 0.4822, 0.1218, 0.4545, 0.1085, 0.474, 0.07651, 0.6055, 0.1651, 0.6474, 0.2005, 0.6215, 0.2278, 0.5531, 0.2096, 0.4165, 0.2295, 0.3897, 0.2019, 0.432, 0.1656, 0.4853, 0.2101, 0.6474, 0.2005, 0.6764, 0.2332, 0.6648, 0.2532, 0.6215, 0.2278, 0.3727, 0.2564, 0.3603, 0.2359, 0.3897, 0.2019, 0.4165, 0.2295, 0.6764, 0.2332, 0.7153, 0.2654, 0.6839, 0.28, 0.6648, 0.2532, 0.3537, 0.2846, 0.3205, 0.2703, 0.3603, 0.2359, 0.3727, 0.2564, 0.7153, 0.2654, 0.7073, 0.3101, 0.6875, 0.3115, 0.6839, 0.28, 0.3512, 0.3174, 0.3307, 0.3169, 0.3205, 0.2703, 0.3537, 0.2846, 0.7073, 0.3101, 0.6974, 0.3327, 0.6768, 0.3239, 0.6875, 0.3115, 0.3627, 0.3297, 0.342, 0.3397, 0.3307, 0.3169, 0.3512, 0.3174, 0.6974, 0.3327, 0.6628, 0.3725, 0.6391, 0.3573, 0.6768, 0.3239, 0.4028, 0.3621, 0.3793, 0.3787, 0.342, 0.3397, 0.3627, 0.3297, 0.6628, 0.3725, 0.6268, 0.3958, 0.6183, 0.3752, 0.6391, 0.3573, 0.4246, 0.3793, 0.4169, 0.4006, 0.3793, 0.3787, 0.4028, 0.3621, 0.6268, 0.3958, 0.6048, 0.3978, 0.6008, 0.3779, 0.6183, 0.3752, 0.4424, 0.3812, 0.4393, 0.4015, 0.4169, 0.4006, 0.4246, 0.3793, 0.6048, 0.3978, 0.5531, 0.3905, 0.5597, 0.357, 0.6008, 0.3779, 0.4829, 0.3585, 0.4909, 0.3919, 0.4393, 0.4015, 0.4424, 0.3812, 0.5531, 0.3905, 0.5219, 0.386, 0.5211, 0.3439, 0.5597, 0.357, 0.5211, 0.3439, 0.5219, 0.386, 0.4909, 0.3919, 0.4829, 0.3585, 0.5773, 0.3402, 0.5998, 0.3448, 0.6008, 0.3779, 0.5597, 0.357, 0.4424, 0.3812, 0.442, 0.3478, 0.4646, 0.3422, 0.4829, 0.3585, 0.5998, 0.3448, 0.6155, 0.342, 0.6183, 0.3752, 0.6008, 0.3779, 0.4246, 0.3793, 0.426, 0.3456, 0.442, 0.3478, 0.4424, 0.3812, 0.6345, 0.3323, 0.6391, 0.3573, 0.6183, 0.3752, 0.6155, 0.342, 0.4246, 0.3793, 0.4028, 0.3621, 0.4064, 0.3365, 0.426, 0.3456, 0.6624, 0.3128, 0.6768, 0.3239, 0.6391, 0.3573, 0.6345, 0.3323, 0.4028, 0.3621, 0.3627, 0.3297, 0.3771, 0.3177, 0.4064, 0.3365, 0.6684, 0.298, 0.6875, 0.3115, 0.6768, 0.3239, 0.6624, 0.3128, 0.3627, 0.3297, 0.3512, 0.3174, 0.3703, 0.3026, 0.3771, 0.3177, 0.6641, 0.2779, 0.6839, 0.28, 0.6875, 0.3115, 0.6684, 0.298, 0.3512, 0.3174, 0.3537, 0.2846, 0.3741, 0.2818, 0.3703, 0.3026, 0.6392, 0.253, 0.6648, 0.2532, 0.6839, 0.28, 0.6641, 0.2779, 0.3537, 0.2846, 0.3727, 0.2564, 0.3989, 0.2556, 0.3741, 0.2818, 0.614, 0.2427, 0.6215, 0.2278, 0.6648, 0.2532, 0.6392, 0.253, 0.3727, 0.2564, 0.4165, 0.2295, 0.4245, 0.2445, 0.3989, 0.2556, 0.5729, 0.2586, 0.5531, 0.2096, 0.6215, 0.2278, 0.614, 0.2427, 0.4165, 0.2295, 0.4853, 0.2101, 0.4664, 0.2597, 0.4245, 0.2445, 0.5729, 0.2586, 0.5639, 0.272, 0.5198, 0.2489, 0.5531, 0.2096, 0.5198, 0.2489, 0.4759, 0.2731, 0.4664, 0.2597, 0.4853, 0.2101, 0.5773, 0.3402, 0.5597, 0.357, 0.5211, 0.3439, 0.5585, 0.3166, 0.5211, 0.3439, 0.4829, 0.3585, 0.4646, 0.3422, 0.4826, 0.3178, 0.5585, 0.3166, 0.5211, 0.3439, 0.5203, 0.2948, 0.5569, 0.2912, 0.5203, 0.2948, 0.5211, 0.3439, 0.4826, 0.3178, 0.4834, 0.2922, 0.5198, 0.2489, 0.5639, 0.272, 0.5569, 0.2912, 0.5203, 0.2948, 0.4834, 0.2922, 0.4759, 0.2731, 0.5198, 0.2489, 0.5203, 0.2948, 0.5255, 0.06897, 0.5189, 0.0679, 0.5189, 0.05968, 0.5364, 0.06207, 0.5189, 0.05968, 0.5189, 0.0679, 0.5124, 0.06896, 0.5015, 0.06204, 0.5312, 0.07383, 0.5255, 0.06897, 0.5364, 0.06207, 0.5428, 0.06409, 0.5015, 0.06204, 0.5124, 0.06896, 0.5066, 0.07381, 0.4951, 0.06405, 0.531, 0.08743, 0.5312, 0.07383, 0.5428, 0.06409, 0.5463, 0.07267, 0.4951, 0.06405, 0.5066, 0.07381, 0.5068, 0.08742, 0.4916, 0.07262, 0.5556, 0.1217, 0.532, 0.1277, 0.5327, 0.09092, 0.5483, 0.08489, 0.5052, 0.09091, 0.5058, 0.1277, 0.4822, 0.1218, 0.4895, 0.08486, 0.531, 0.08743, 0.5463, 0.07267, 0.5483, 0.08489, 0.5327, 0.09092, 0.4895, 0.08486, 0.4916, 0.07262, 0.5068, 0.08742, 0.5052, 0.09091, 0.5381, 0.1584, 0.519, 0.1517, 0.5189, 0.1284, 0.532, 0.1277, 0.5189, 0.1284, 0.519, 0.1517, 0.4999, 0.1584, 0.5058, 0.1277, 0.5327, 0.09092, 0.532, 0.1277, 0.5189, 0.1284, 0.5189, 0.09395, 0.5189, 0.1284, 0.5058, 0.1277, 0.5052, 0.09091, 0.5189, 0.09395, 0.5189, 0.08518, 0.531, 0.08743, 0.5327, 0.09092, 0.5189, 0.09395, 0.5052, 0.09091, 0.5068, 0.08742, 0.5189, 0.08518, 0.5189, 0.09395, 0.5484, 0.1736, 0.538, 0.176, 0.5352, 0.1668, 0.5381, 0.1584, 0.5028, 0.1669, 0.5001, 0.176, 0.4897, 0.1737, 0.4999, 0.1584, 0.5443, 0.1934, 0.5372, 0.1876, 0.538, 0.176, 0.5484, 0.1736, 0.5001, 0.176, 0.5009, 0.1876, 0.494, 0.1934, 0.4897, 0.1737, 0.5198, 0.2008, 0.5288, 0.1918, 0.5372, 0.1876, 0.5443, 0.1934, 0.5009, 0.1876, 0.5092, 0.1916, 0.5198, 0.2008, 0.494, 0.1934, 0.5176, 0.1906, 0.5191, 0.1854, 0.5288, 0.1918, 0.5198, 0.2008, 0.5092, 0.1916, 0.5191, 0.1854, 0.5176, 0.1906, 0.5198, 0.2008, 0.519, 0.1517, 0.5381, 0.1584, 0.5352, 0.1668, 0.519, 0.159, 0.5028, 0.1669, 0.4999, 0.1584, 0.519, 0.1517, 0.519, 0.159, 0.519, 0.159, 0.5352, 0.1668, 0.5311, 0.1716, 0.519, 0.1656, 0.5069, 0.1717, 0.5028, 0.1669, 0.519, 0.159, 0.519, 0.1656, 0.5191, 0.1854, 0.5191, 0.1795, 0.5282, 0.1863, 0.5288, 0.1918, 0.5098, 0.1863, 0.5191, 0.1795, 0.5191, 0.1854, 0.5092, 0.1916, 0.5288, 0.1918, 0.5282, 0.1863, 0.5335, 0.1842, 0.5372, 0.1876, 0.5045, 0.1842, 0.5098, 0.1863, 0.5092, 0.1916, 0.5009, 0.1876, 0.5372, 0.1876, 0.5335, 0.1842, 0.5334, 0.1767, 0.538, 0.176, 0.5046, 0.1768, 0.5045, 0.1842, 0.5009, 0.1876, 0.5001, 0.176, 0.538, 0.176, 0.5334, 0.1767, 0.5311, 0.1716, 0.5352, 0.1668, 0.5069, 0.1717, 0.5046, 0.1768, 0.5001, 0.176, 0.5028, 0.1669, 0.5191, 0.1795, 0.5334, 0.1767, 0.5335, 0.1842, 0.5282, 0.1863, 0.5045, 0.1842, 0.5046, 0.1768, 0.5191, 0.1795, 0.5098, 0.1863, 0.5191, 0.1795, 0.519, 0.1656, 0.5311, 0.1716, 0.5334, 0.1767, 0.5069, 0.1717, 0.519, 0.1656, 0.5191, 0.1795, 0.5046, 0.1768, 0.5198, 0.2008, 0.5443, 0.1934, 0.5531, 0.2096, 0.5198, 0.2489, 0.4853, 0.2101, 0.494, 0.1934, 0.5198, 0.2008, 0.5198, 0.2489, 0.5443, 0.1934, 0.5484, 0.1736, 0.5616, 0.1678, 0.5531, 0.2096, 0.4764, 0.168, 0.4897, 0.1737, 0.494, 0.1934, 0.4853, 0.2101, 0.5484, 0.1736, 0.5381, 0.1584, 0.5595, 0.1493, 0.5616, 0.1678, 0.4784, 0.1494, 0.4999, 0.1584, 0.4897, 0.1737, 0.4764, 0.168, 0.5381, 0.1584, 0.532, 0.1277, 0.5556, 0.1217, 0.5595, 0.1493, 0.4822, 0.1218, 0.5058, 0.1277, 0.4999, 0.1584, 0.4784, 0.1494, 0.5831, 0.1085, 0.5961, 0.1334, 0.5595, 0.1493, 0.5556, 0.1217, 0.4784, 0.1494, 0.4414, 0.1336, 0.4545, 0.1085, 0.4822, 0.1218, 0.5961, 0.1334, 0.6012, 0.1479, 0.5616, 0.1678, 0.5595, 0.1493, 0.4764, 0.168, 0.4363, 0.1482, 0.4414, 0.1336, 0.4784, 0.1494, 0.6055, 0.1651, 0.5531, 0.2096, 0.5616, 0.1678, 0.6012, 0.1479, 0.4764, 0.168, 0.4853, 0.2101, 0.432, 0.1656, 0.4363, 0.1482, 0.531, 0.08743, 0.5189, 0.08518, 0.5189, 0.08387, 0.5289, 0.08496, 0.5189, 0.08387, 0.5189, 0.08518, 0.5068, 0.08742, 0.5089, 0.08495, 0.5312, 0.07383, 0.531, 0.08743, 0.5289, 0.08496, 0.529, 0.07543, 0.5089, 0.08495, 0.5068, 0.08742, 0.5066, 0.07381, 0.5088, 0.07542, 0.5255, 0.06897, 0.5312, 0.07383, 0.529, 0.07543, 0.5238, 0.07051, 0.5088, 0.07542, 0.5066, 0.07381, 0.5124, 0.06896, 0.5141, 0.0705, 0.5189, 0.0679, 0.5255, 0.06897, 0.5238, 0.07051, 0.5189, 0.06947, 0.5141, 0.0705, 0.5124, 0.06896, 0.5189, 0.0679, 0.5189, 0.06947, 0.5189, 0.06947, 0.5238, 0.07051, 0.5216, 0.07497, 0.5189, 0.07426, 0.5163, 0.07497, 0.5141, 0.0705, 0.5189, 0.06947, 0.5189, 0.07426, 0.5238, 0.07051, 0.529, 0.07543, 0.5242, 0.07669, 0.5216, 0.07497, 0.5136, 0.07668, 0.5088, 0.07542, 0.5141, 0.0705, 0.5163, 0.07497, 0.529, 0.07543, 0.5289, 0.08496, 0.5246, 0.07989, 0.5242, 0.07669, 0.5133, 0.07988, 0.5089, 0.08495, 0.5088, 0.07542, 0.5136, 0.07668, 0.5289, 0.08496, 0.5189, 0.08387, 0.5189, 0.07933, 0.5246, 0.07989, 0.5189, 0.07933, 0.5189, 0.08387, 0.5089, 0.08495, 0.5133, 0.07988, 0.5189, 0.07933, 0.5189, 0.07426, 0.5216, 0.07497, 0.5246, 0.07989, 0.5163, 0.07497, 0.5189, 0.07426, 0.5189, 0.07933, 0.5133, 0.07988, 0.5246, 0.07989, 0.5216, 0.07497, 0.5242, 0.07669, 0.5136, 0.07668, 0.5163, 0.07497, 0.5133, 0.07988, 0.5569, 0.2912, 0.5639, 0.272, 0.5718, 0.2773, 0.5684, 0.2929, 0.4681, 0.2786, 0.4759, 0.2731, 0.4834, 0.2922, 0.472, 0.2943, 0.5585, 0.3166, 0.5569, 0.2912, 0.5684, 0.2929, 0.5731, 0.3114, 0.472, 0.2943, 0.4834, 0.2922, 0.4826, 0.3178, 0.4678, 0.3131, 0.5773, 0.3402, 0.5585, 0.3166, 0.5731, 0.3114, 0.5849, 0.3277, 0.4678, 0.3131, 0.4826, 0.3178, 0.4646, 0.3422, 0.4565, 0.33, 0.5639, 0.272, 0.5729, 0.2586, 0.5807, 0.2666, 0.5718, 0.2773, 0.4587, 0.268, 0.4664, 0.2597, 0.4759, 0.2731, 0.4681, 0.2786, 0.5729, 0.2586, 0.614, 0.2427, 0.6117, 0.2557, 0.5807, 0.2666, 0.4271, 0.2577, 0.4245, 0.2445, 0.4664, 0.2597, 0.4587, 0.268, 0.614, 0.2427, 0.6392, 0.253, 0.6325, 0.2629, 0.6117, 0.2557, 0.4061, 0.2655, 0.3989, 0.2556, 0.4245, 0.2445, 0.4271, 0.2577, 0.6392, 0.253, 0.6641, 0.2779, 0.6537, 0.28, 0.6325, 0.2629, 0.3849, 0.2836, 0.3741, 0.2818, 0.3989, 0.2556, 0.4061, 0.2655, 0.6641, 0.2779, 0.6684, 0.298, 0.6561, 0.2976, 0.6537, 0.28, 0.383, 0.3019, 0.3703, 0.3026, 0.3741, 0.2818, 0.3849, 0.2836, 0.6684, 0.298, 0.6624, 0.3128, 0.6528, 0.3102, 0.6561, 0.2976, 0.3869, 0.3146, 0.3771, 0.3177, 0.3703, 0.3026, 0.383, 0.3019, 0.6624, 0.3128, 0.6345, 0.3323, 0.629, 0.3239, 0.6528, 0.3102, 0.4116, 0.3277, 0.4064, 0.3365, 0.3771, 0.3177, 0.3869, 0.3146, 0.6345, 0.3323, 0.6155, 0.342, 0.6144, 0.332, 0.629, 0.3239, 0.4267, 0.3354, 0.426, 0.3456, 0.4064, 0.3365, 0.4116, 0.3277, 0.6155, 0.342, 0.5998, 0.3448, 0.601, 0.3336, 0.6144, 0.332, 0.4403, 0.3365, 0.442, 0.3478, 0.426, 0.3456, 0.4267, 0.3354, 0.5998, 0.3448, 0.5773, 0.3402, 0.5849, 0.3277, 0.601, 0.3336, 0.4565, 0.33, 0.4646, 0.3422, 0.442, 0.3478, 0.4403, 0.3365, 0.601, 0.3336, 0.5849, 0.3277, 0.5906, 0.3215, 0.6018, 0.3285, 0.4504, 0.3239, 0.4565, 0.33, 0.4403, 0.3365, 0.4394, 0.3313, 0.6144, 0.332, 0.601, 0.3336, 0.6018, 0.3285, 0.6133, 0.3271, 0.4394, 0.3313, 0.4403, 0.3365, 0.4267, 0.3354, 0.4276, 0.3304, 0.629, 0.3239, 0.6144, 0.332, 0.6133, 0.3271, 0.6269, 0.3205, 0.4276, 0.3304, 0.4267, 0.3354, 0.4116, 0.3277, 0.4136, 0.3242, 0.6528, 0.3102, 0.629, 0.3239, 0.6269, 0.3205, 0.6462, 0.3064, 0.4136, 0.3242, 0.4116, 0.3277, 0.3869, 0.3146, 0.3934, 0.3105, 0.6561, 0.2976, 0.6528, 0.3102, 0.6462, 0.3064, 0.6495, 0.2962, 0.3934, 0.3105, 0.3869, 0.3146, 0.383, 0.3019, 0.3897, 0.3002, 0.6537, 0.28, 0.6561, 0.2976, 0.6495, 0.2962, 0.6478, 0.2835, 0.3897, 0.3002, 0.383, 0.3019, 0.3849, 0.2836, 0.391, 0.2871, 0.6325, 0.2629, 0.6537, 0.28, 0.6478, 0.2835, 0.6298, 0.2673, 0.391, 0.2871, 0.3849, 0.2836, 0.4061, 0.2655, 0.4089, 0.27, 0.6117, 0.2557, 0.6325, 0.2629, 0.6298, 0.2673, 0.6126, 0.2616, 0.4089, 0.27, 0.4061, 0.2655, 0.4271, 0.2577, 0.4263, 0.2637, 0.5807, 0.2666, 0.6117, 0.2557, 0.6126, 0.2616, 0.5852, 0.271, 0.4263, 0.2637, 0.4271, 0.2577, 0.4587, 0.268, 0.4544, 0.2726, 0.5718, 0.2773, 0.5807, 0.2666, 0.5852, 0.271, 0.5781, 0.2819, 0.4544, 0.2726, 0.4587, 0.268, 0.4681, 0.2786, 0.4618, 0.2834, 0.5849, 0.3277, 0.5731, 0.3114, 0.5795, 0.3093, 0.5906, 0.3215, 0.4612, 0.3112, 0.4678, 0.3131, 0.4565, 0.33, 0.4504, 0.3239, 0.5731, 0.3114, 0.5684, 0.2929, 0.5775, 0.2938, 0.5795, 0.3093, 0.4628, 0.2954, 0.472, 0.2943, 0.4678, 0.3131, 0.4612, 0.3112, 0.5684, 0.2929, 0.5718, 0.2773, 0.5781, 0.2819, 0.5775, 0.2938, 0.4618, 0.2834, 0.4681, 0.2786, 0.472, 0.2943, 0.4628, 0.2954, 0.5219, 0.386, 0.5531, 0.3905, 0.5532, 0.4331, 0.523, 0.4336, 0.4928, 0.4345, 0.4909, 0.3919, 0.5219, 0.386, 0.523, 0.4336, 0.5531, 0.3905, 0.6048, 0.3978, 0.6098, 0.4315, 0.5532, 0.4331, 0.4359, 0.4357, 0.4393, 0.4015, 0.4909, 0.3919, 0.4928, 0.4345, 0.6048, 0.3978, 0.6268, 0.3958, 0.6482, 0.4193, 0.6098, 0.4315, 0.3965, 0.4254, 0.4169, 0.4006, 0.4393, 0.4015, 0.4359, 0.4357, 0.6268, 0.3958, 0.6628, 0.3725, 0.6921, 0.3883, 0.6482, 0.4193, 0.3503, 0.3962, 0.3793, 0.3787, 0.4169, 0.4006, 0.3965, 0.4254, 0.6628, 0.3725, 0.6974, 0.3327, 0.7263, 0.3418, 0.6921, 0.3883, 0.3128, 0.3506, 0.342, 0.3397, 0.3793, 0.3787, 0.3503, 0.3962, 0.6974, 0.3327, 0.7073, 0.3101, 0.7359, 0.3121, 0.7263, 0.3418, 0.3011, 0.3206, 0.3307, 0.3169, 0.342, 0.3397, 0.3128, 0.3506, 0.7073, 0.3101, 0.7153, 0.2654, 0.7299, 0.2564, 0.7359, 0.3121, 0.3049, 0.2611, 0.3205, 0.2703, 0.3307, 0.3169, 0.3011, 0.3206, 0.7153, 0.2654, 0.6764, 0.2332, 0.6982, 0.2169, 0.7299, 0.2564, 0.3374, 0.2192, 0.3603, 0.2359, 0.3205, 0.2703, 0.3049, 0.2611, 0.6764, 0.2332, 0.6474, 0.2005, 0.6631, 0.1907, 0.6982, 0.2169, 0.3735, 0.1919, 0.3897, 0.2019, 0.3603, 0.2359, 0.3374, 0.2192, 0.6269, 0.01561, 0.6494, 0.02238, 0.6605, 0.07608, 0.6214, 0.04809, 0.3768, 0.0753, 0.3888, 0.02159, 0.4113, 0.01513, 0.4164, 0.04763, 0.5675, 0.000144, 0.6269, 0.01561, 0.6214, 0.04809, 0.5772, 0.0328, 0.4164, 0.04763, 0.4113, 0.01513, 0.4706, 0.000144, 0.4608, 0.03266, 0.5189, 0.02489, 0.5675, 0.000144, 0.5772, 0.0328, 0.5474, 0.04172, 0.4608, 0.03266, 0.4706, 0.000144, 0.5189, 0.02489, 0.4905, 0.04167, 0.5403, 0.05381, 0.5189, 0.05029, 0.5189, 0.02489, 0.5474, 0.04172, 0.5189, 0.02489, 0.5189, 0.05029, 0.4976, 0.05377, 0.4905, 0.04167, 0.5519, 0.05834, 0.5403, 0.05381, 0.5474, 0.04172, 0.5581, 0.05387, 0.4905, 0.04167, 0.4976, 0.05377, 0.486, 0.05827, 0.4798, 0.05378, 0.5551, 0.0619, 0.5519, 0.05834, 0.5581, 0.05387, 0.577, 0.058, 0.4798, 0.05378, 0.486, 0.05827, 0.4828, 0.06183, 0.4609, 0.05785, 0.5638, 0.07659, 0.5551, 0.0619, 0.577, 0.058, 0.6117, 0.07827, 0.4609, 0.05785, 0.4828, 0.06183, 0.474, 0.07651, 0.4259, 0.07799, 0.577, 0.058, 0.5772, 0.0328, 0.6214, 0.04809, 0.6117, 0.07827, 0.4164, 0.04763, 0.4608, 0.03266, 0.4609, 0.05785, 0.4259, 0.07799, 0.577, 0.058, 0.5581, 0.05387, 0.5474, 0.04172, 0.5772, 0.0328, 0.4905, 0.04167, 0.4798, 0.05378, 0.4609, 0.05785, 0.4608, 0.03266, 0.6267, 0.1114, 0.6117, 0.07827, 0.6214, 0.04809, 0.6605, 0.07608, 0.4164, 0.04763, 0.4259, 0.07799, 0.4106, 0.1112, 0.3768, 0.0753, 0.5831, 0.1085, 0.5638, 0.07659, 0.6117, 0.07827, 0.6267, 0.1114, 0.4259, 0.07799, 0.474, 0.07651, 0.4545, 0.1085, 0.4106, 0.1112, 0.5961, 0.1334, 0.6295, 0.1305, 0.6235, 0.1468, 0.6012, 0.1479, 0.4137, 0.1472, 0.4076, 0.1306, 0.4414, 0.1336, 0.4363, 0.1482, 0.5831, 0.1085, 0.6267, 0.1114, 0.6295, 0.1305, 0.5961, 0.1334, 0.4076, 0.1306, 0.4106, 0.1112, 0.4545, 0.1085, 0.4414, 0.1336, 0.6055, 0.1651, 0.6012, 0.1479, 0.6235, 0.1468, 0.6193, 0.1598, 0.4137, 0.1472, 0.4363, 0.1482, 0.432, 0.1656, 0.418, 0.1604, 0.6055, 0.1651, 0.6193, 0.1598, 0.6631, 0.1907, 0.6474, 0.2005, 0.3735, 0.1919, 0.418, 0.1604, 0.432, 0.1656, 0.3897, 0.2019, 0.9459, 0.07957, 0.8862, 0.1218, 0.8491, 0.09973, 0.8918, 0.03692, 0.1831, 0.09213, 0.1413, 0.1125, 0.07896, 0.06072, 0.1423, 0.02147, 0.8918, 0.03692, 0.8491, 0.09973, 0.7885, 0.08083, 0.8056, 0.01079, 0.2464, 0.07651, 0.1831, 0.09213, 0.1423, 0.02147, 0.2326, 0.003484, 0.8056, 0.01079, 0.7885, 0.08083, 0.687, 0.0772, 0.6724, 0.0222, 0.3499, 0.07596, 0.2464, 0.07651, 0.2326, 0.003484, 0.366, 0.02099, 0.6724, 0.0222, 0.687, 0.0772, 0.6605, 0.07608, 0.6494, 0.02238, 0.3768, 0.0753, 0.3499, 0.07596, 0.366, 0.02099, 0.3888, 0.02159, 0.6267, 0.1114, 0.6605, 0.07608, 0.687, 0.0772, 0.6295, 0.1305, 0.3499, 0.07596, 0.3768, 0.0753, 0.4106, 0.1112, 0.4076, 0.1306, 0.7299, 0.2564, 0.6982, 0.2169, 0.7602, 0.1932, 0.789, 0.2333, 0.2716, 0.1939, 0.3374, 0.2192, 0.3049, 0.2611, 0.2413, 0.237, 0.9945, 0.1677, 0.9091, 0.1833, 0.8862, 0.1218, 0.9459, 0.07957, 0.1413, 0.1125, 0.1079, 0.1791, 0.01183, 0.1554, 0.07896, 0.06072, 0.9117, 0.4024, 0.8629, 0.3386, 0.8941, 0.3019, 0.9629, 0.3448, 0.1238, 0.3155, 0.1606, 0.3568, 0.1064, 0.4327, 0.04397, 0.367, 0.9629, 0.3448, 0.8941, 0.3019, 0.9154, 0.2598, 0.9999, 0.2546, 0.09896, 0.267, 0.1238, 0.3155, 0.04397, 0.367, 0.000144, 0.2591, 0.9999, 0.2546, 0.9154, 0.2598, 0.9091, 0.1833, 0.9945, 0.1677, 0.1079, 0.1791, 0.09896, 0.267, 0.000144, 0.2591, 0.01183, 0.1554, 0.7495, 0.3347, 0.7359, 0.3121, 0.7663, 0.3008, 0.7892, 0.3137, 0.2674, 0.3101, 0.3011, 0.3206, 0.2882, 0.3465, 0.243, 0.3256, 0.7892, 0.3137, 0.7663, 0.3008, 0.8153, 0.2764, 0.8462, 0.2934, 0.2131, 0.2852, 0.2674, 0.3101, 0.243, 0.3256, 0.1785, 0.305, 0.8462, 0.2934, 0.8153, 0.2764, 0.845, 0.2564, 0.8735, 0.2659, 0.1797, 0.2633, 0.2131, 0.2852, 0.1785, 0.305, 0.1471, 0.2743, 0.8735, 0.2659, 0.845, 0.2564, 0.8591, 0.2282, 0.887, 0.2338, 0.1628, 0.2317, 0.1797, 0.2633, 0.1471, 0.2743, 0.1315, 0.2376, 0.8424, 0.1952, 0.875, 0.1847, 0.887, 0.2338, 0.8591, 0.2282, 0.1315, 0.2376, 0.1452, 0.1827, 0.1768, 0.1962, 0.1628, 0.2317, 0.9091, 0.1833, 0.9154, 0.2598, 0.887, 0.2338, 0.875, 0.1847, 0.1315, 0.2376, 0.09896, 0.267, 0.1079, 0.1791, 0.1452, 0.1827, 0.9154, 0.2598, 0.8941, 0.3019, 0.8735, 0.2659, 0.887, 0.2338, 0.1471, 0.2743, 0.1238, 0.3155, 0.09896, 0.267, 0.1315, 0.2376, 0.8941, 0.3019, 0.8629, 0.3386, 0.8462, 0.2934, 0.8735, 0.2659, 0.1785, 0.305, 0.1606, 0.3568, 0.1238, 0.3155, 0.1471, 0.2743, 0.8629, 0.3386, 0.7943, 0.3641, 0.7892, 0.3137, 0.8462, 0.2934, 0.243, 0.3256, 0.2398, 0.3826, 0.1606, 0.3568, 0.1785, 0.305, 0.7702, 0.3795, 0.7495, 0.3347, 0.7892, 0.3137, 0.7943, 0.3641, 0.243, 0.3256, 0.2882, 0.3465, 0.2681, 0.3987, 0.2398, 0.3826, 0.8455, 0.45, 0.7943, 0.3641, 0.8629, 0.3386, 0.9117, 0.4024, 0.1606, 0.3568, 0.2398, 0.3826, 0.1853, 0.4841, 0.1064, 0.4327, 0.8159, 0.4454, 0.7706, 0.4443, 0.7557, 0.4186, 0.7702, 0.3795, 0.287, 0.4429, 0.2714, 0.4733, 0.2193, 0.4772, 0.2681, 0.3987, 0.8159, 0.4454, 0.7702, 0.3795, 0.7943, 0.3641, 0.8455, 0.45, 0.2398, 0.3826, 0.2681, 0.3987, 0.2193, 0.4772, 0.1853, 0.4841, 0.8198, 0.4681, 0.8159, 0.4454, 0.8455, 0.45, 0.1853, 0.4841, 0.2193, 0.4772, 0.2159, 0.5036, 0.7359, 0.3121, 0.7299, 0.2564, 0.789, 0.2333, 0.7663, 0.3008, 0.2413, 0.237, 0.3049, 0.2611, 0.3011, 0.3206, 0.2674, 0.3101, 0.789, 0.2333, 0.8096, 0.2339, 0.8153, 0.2764, 0.7663, 0.3008, 0.2131, 0.2852, 0.2192, 0.2374, 0.2413, 0.237, 0.2674, 0.3101, 0.8096, 0.2339, 0.8293, 0.2196, 0.845, 0.2564, 0.8153, 0.2764, 0.1797, 0.2633, 0.1991, 0.2225, 0.2192, 0.2374, 0.2131, 0.2852, 0.8424, 0.1952, 0.8591, 0.2282, 0.845, 0.2564, 0.8293, 0.2196, 0.1797, 0.2633, 0.1628, 0.2317, 0.1768, 0.1962, 0.1991, 0.2225, 0.687, 0.0772, 0.7885, 0.08083, 0.7865, 0.1176, 0.7155, 0.1397, 0.2467, 0.1148, 0.2464, 0.07651, 0.3499, 0.07596, 0.3195, 0.1394, 0.7602, 0.1932, 0.7155, 0.1397, 0.7865, 0.1176, 0.7855, 0.1523, 0.2467, 0.1148, 0.3195, 0.1394, 0.2716, 0.1939, 0.246, 0.151, 0.6982, 0.2169, 0.6631, 0.1907, 0.7155, 0.1397, 0.7602, 0.1932, 0.3195, 0.1394, 0.3735, 0.1919, 0.3374, 0.2192, 0.2716, 0.1939, 0.6631, 0.1907, 0.6235, 0.1468, 0.6295, 0.1305, 0.7155, 0.1397, 0.4076, 0.1306, 0.4137, 0.1472, 0.3735, 0.1919, 0.3195, 0.1394, 0.6295, 0.1305, 0.687, 0.0772, 0.7155, 0.1397, 0.3195, 0.1394, 0.3499, 0.07596, 0.4076, 0.1306, 0.6631, 0.1907, 0.6193, 0.1598, 0.6235, 0.1468, 0.4137, 0.1472, 0.418, 0.1604, 0.3735, 0.1919, 0.8424, 0.1952, 0.8374, 0.1564, 0.8582, 0.1378, 0.875, 0.1847, 0.1717, 0.1323, 0.1966, 0.1552, 0.1768, 0.1962, 0.1452, 0.1827, 0.9091, 0.1833, 0.875, 0.1847, 0.8582, 0.1378, 0.8862, 0.1218, 0.1717, 0.1323, 0.1452, 0.1827, 0.1079, 0.1791, 0.1413, 0.1125, 0.7855, 0.1523, 0.7865, 0.1176, 0.8582, 0.1378, 0.8374, 0.1564, 0.1717, 0.1323, 0.2467, 0.1148, 0.246, 0.151, 0.1966, 0.1552, 0.7885, 0.08083, 0.8491, 0.09973, 0.8582, 0.1378, 0.7865, 0.1176, 0.1717, 0.1323, 0.1831, 0.09213, 0.2464, 0.07651, 0.2467, 0.1148, 0.8862, 0.1218, 0.8582, 0.1378, 0.8491, 0.09973, 0.1831, 0.09213, 0.1717, 0.1323, 0.1413, 0.1125, 0.5062, 0.9049, 0.4324, 0.8949, 0.4388, 0.8702, 0.4911, 0.8817, 0.3159, 0.8682, 0.3216, 0.8932, 0.2472, 0.9012, 0.263, 0.8783, 0.5062, 0.9049, 0.4911, 0.8817, 0.5728, 0.8605, 0.6048, 0.8799, 0.1815, 0.8547, 0.263, 0.8783, 0.2472, 0.9012, 0.1487, 0.8733, 0.6048, 0.8799, 0.5728, 0.8605, 0.5864, 0.794, 0.62, 0.7916, 0.1697, 0.7875, 0.1815, 0.8547, 0.1487, 0.8733, 0.1361, 0.7841, 0.62, 0.7916, 0.5864, 0.794, 0.549, 0.7464, 0.5638, 0.7392, 0.2087, 0.7409, 0.1697, 0.7875, 0.1361, 0.7841, 0.1941, 0.7332, 0.5638, 0.7392, 0.549, 0.7464, 0.5003, 0.7117, 0.5083, 0.6977, 0.2584, 0.7075, 0.2087, 0.7409, 0.1941, 0.7332, 0.2508, 0.6932, 0.5083, 0.6977, 0.5003, 0.7117, 0.4386, 0.6807, 0.4348, 0.6589, 0.321, 0.678, 0.2584, 0.7075, 0.2508, 0.6932, 0.3253, 0.6562, 0.5003, 0.7117, 0.5057, 0.7309, 0.453, 0.7, 0.4386, 0.6807, 0.3061, 0.697, 0.2525, 0.7266, 0.2584, 0.7075, 0.321, 0.678, 0.549, 0.7464, 0.5429, 0.7558, 0.5057, 0.7309, 0.5003, 0.7117, 0.2525, 0.7266, 0.2146, 0.7504, 0.2087, 0.7409, 0.2584, 0.7075, 0.5864, 0.794, 0.5681, 0.7874, 0.5429, 0.7558, 0.549, 0.7464, 0.2146, 0.7504, 0.1883, 0.7814, 0.1697, 0.7875, 0.2087, 0.7409, 0.5728, 0.8605, 0.5555, 0.8264, 0.5681, 0.7874, 0.5864, 0.794, 0.1883, 0.7814, 0.1998, 0.8209, 0.1815, 0.8547, 0.1697, 0.7875, 0.4911, 0.8817, 0.5012, 0.8444, 0.5555, 0.8264, 0.5728, 0.8605, 0.1998, 0.8209, 0.2538, 0.8405, 0.263, 0.8783, 0.1815, 0.8547, 0.4911, 0.8817, 0.4388, 0.8702, 0.4578, 0.84, 0.5012, 0.8444, 0.2976, 0.8374, 0.3159, 0.8682, 0.263, 0.8783, 0.2538, 0.8405, 0.7602, 0.1932, 0.7855, 0.1523, 0.796, 0.177, 0.7832, 0.1874, 0.2336, 0.1756, 0.246, 0.151, 0.2716, 0.1939, 0.247, 0.1871, 0.391, 0.6119, 0.4348, 0.6589, 0.4386, 0.6807, 0.3948, 0.6861, 0.321, 0.678, 0.3253, 0.6562, 0.3699, 0.6102, 0.3648, 0.6844, 0.789, 0.2333, 0.7602, 0.1932, 0.7832, 0.1874, 0.8096, 0.2339, 0.247, 0.1871, 0.2716, 0.1939, 0.2413, 0.237, 0.2192, 0.2374, 0.3917, 0.8621, 0.4016, 0.8415, 0.4388, 0.8702, 0.4324, 0.8949, 0.3159, 0.8682, 0.354, 0.8403, 0.3634, 0.8613, 0.3216, 0.8932, 0.4386, 0.6807, 0.453, 0.7, 0.435, 0.7183, 0.3948, 0.6861, 0.3237, 0.7157, 0.3061, 0.697, 0.321, 0.678, 0.3648, 0.6844, 0.4337, 0.7297, 0.3847, 0.7103, 0.3948, 0.6861, 0.435, 0.7183, 0.3648, 0.6844, 0.3744, 0.709, 0.3247, 0.7272, 0.3237, 0.7157, 0.411, 0.7477, 0.3847, 0.7103, 0.4337, 0.7297, 0.4278, 0.7428, 0.3247, 0.7272, 0.3744, 0.709, 0.347, 0.7458, 0.3303, 0.7405, 0.4181, 0.7849, 0.3847, 0.7954, 0.3847, 0.7103, 0.411, 0.7477, 0.3744, 0.709, 0.3723, 0.7945, 0.339, 0.7831, 0.347, 0.7458, 0.4016, 0.8415, 0.3847, 0.7954, 0.4181, 0.7849, 0.4313, 0.8175, 0.339, 0.7831, 0.3723, 0.7945, 0.354, 0.8403, 0.3248, 0.8155, 0.4388, 0.8702, 0.4016, 0.8415, 0.4313, 0.8175, 0.4578, 0.84, 0.3248, 0.8155, 0.354, 0.8403, 0.3159, 0.8682, 0.2976, 0.8374, 0.8096, 0.2339, 0.8163, 0.2031, 0.8251, 0.2098, 0.8293, 0.2196, 0.1998, 0.2148, 0.2098, 0.2062, 0.2192, 0.2374, 0.1991, 0.2225, 0.8096, 0.2339, 0.7832, 0.1874, 0.8022, 0.1846, 0.8163, 0.2031, 0.2265, 0.1831, 0.247, 0.1871, 0.2192, 0.2374, 0.2098, 0.2062, 0.7832, 0.1874, 0.796, 0.177, 0.8022, 0.1846, 0.2265, 0.1831, 0.2336, 0.1756, 0.247, 0.1871, 0.4578, 0.84, 0.4313, 0.8175, 0.4485, 0.8046, 0.4734, 0.8247, 0.3079, 0.802, 0.3248, 0.8155, 0.2976, 0.8374, 0.2824, 0.8215, 0.4313, 0.8175, 0.4181, 0.7849, 0.4359, 0.7796, 0.4485, 0.8046, 0.3212, 0.7772, 0.339, 0.7831, 0.3248, 0.8155, 0.3079, 0.802, 0.4181, 0.7849, 0.411, 0.7477, 0.4237, 0.7542, 0.4359, 0.7796, 0.3341, 0.752, 0.347, 0.7458, 0.339, 0.7831, 0.3212, 0.7772, 0.411, 0.7477, 0.4278, 0.7428, 0.4379, 0.7498, 0.4237, 0.7542, 0.3199, 0.7473, 0.3303, 0.7405, 0.347, 0.7458, 0.3341, 0.752, 0.4278, 0.7428, 0.4337, 0.7297, 0.4454, 0.732, 0.4379, 0.7498, 0.3129, 0.7292, 0.3247, 0.7272, 0.3303, 0.7405, 0.3199, 0.7473, 0.4337, 0.7297, 0.435, 0.7183, 0.441, 0.7244, 0.4454, 0.732, 0.3175, 0.7217, 0.3237, 0.7157, 0.3247, 0.7272, 0.3129, 0.7292, 0.435, 0.7183, 0.453, 0.7, 0.4553, 0.7137, 0.441, 0.7244, 0.3035, 0.7107, 0.3061, 0.697, 0.3237, 0.7157, 0.3175, 0.7217, 0.5012, 0.8444, 0.4578, 0.84, 0.4734, 0.8247, 0.5125, 0.8288, 0.2824, 0.8215, 0.2976, 0.8374, 0.2538, 0.8405, 0.243, 0.8246, 0.5555, 0.8264, 0.5012, 0.8444, 0.5125, 0.8288, 0.5509, 0.8118, 0.243, 0.8246, 0.2538, 0.8405, 0.1998, 0.8209, 0.2048, 0.8064, 0.5681, 0.7874, 0.5555, 0.8264, 0.5509, 0.8118, 0.5521, 0.7877, 0.2048, 0.8064, 0.1998, 0.8209, 0.1883, 0.7814, 0.2043, 0.7822, 0.5429, 0.7558, 0.5681, 0.7874, 0.5521, 0.7877, 0.5394, 0.7645, 0.2043, 0.7822, 0.1883, 0.7814, 0.2146, 0.7504, 0.2178, 0.7593, 0.5057, 0.7309, 0.5429, 0.7558, 0.5394, 0.7645, 0.5084, 0.7431, 0.2178, 0.7593, 0.2146, 0.7504, 0.2525, 0.7266, 0.2494, 0.7387, 0.453, 0.7, 0.5057, 0.7309, 0.5084, 0.7431, 0.4553, 0.7137, 0.2494, 0.7387, 0.2525, 0.7266, 0.3061, 0.697, 0.3035, 0.7107, 0.4379, 0.7498, 0.4454, 0.732, 0.4708, 0.7484, 0.4548, 0.7617, 0.287, 0.745, 0.3129, 0.7292, 0.3199, 0.7473, 0.3027, 0.7587, 0.4548, 0.7617, 0.4708, 0.7484, 0.4889, 0.7705, 0.4754, 0.7839, 0.2683, 0.7667, 0.287, 0.745, 0.3027, 0.7587, 0.2814, 0.7805, 0.4754, 0.7839, 0.4889, 0.7705, 0.5037, 0.7876, 0.4945, 0.8025, 0.253, 0.7834, 0.2683, 0.7667, 0.2814, 0.7805, 0.2618, 0.7986, 0.4945, 0.8025, 0.5037, 0.7876, 0.5186, 0.7916, 0.5168, 0.8073, 0.2379, 0.787, 0.253, 0.7834, 0.2618, 0.7986, 0.2392, 0.8029, 0.5125, 0.8288, 0.4734, 0.8247, 0.4945, 0.8025, 0.5168, 0.8073, 0.2618, 0.7986, 0.2824, 0.8215, 0.243, 0.8246, 0.2392, 0.8029, 0.4485, 0.8046, 0.4754, 0.7839, 0.4945, 0.8025, 0.4734, 0.8247, 0.2618, 0.7986, 0.2814, 0.7805, 0.3079, 0.802, 0.2824, 0.8215, 0.4485, 0.8046, 0.4359, 0.7796, 0.4548, 0.7617, 0.4754, 0.7839, 0.3027, 0.7587, 0.3212, 0.7772, 0.3079, 0.802, 0.2814, 0.7805, 0.4379, 0.7498, 0.4548, 0.7617, 0.4359, 0.7796, 0.4237, 0.7542, 0.3212, 0.7772, 0.3027, 0.7587, 0.3199, 0.7473, 0.3341, 0.752, 0.441, 0.7244, 0.4553, 0.7137, 0.4708, 0.7484, 0.4454, 0.732, 0.287, 0.745, 0.3035, 0.7107, 0.3175, 0.7217, 0.3129, 0.7292, 0.5084, 0.7431, 0.4889, 0.7705, 0.4708, 0.7484, 0.4553, 0.7137, 0.287, 0.745, 0.2683, 0.7667, 0.2494, 0.7387, 0.3035, 0.7107, 0.5394, 0.7645, 0.5037, 0.7876, 0.4889, 0.7705, 0.5084, 0.7431, 0.2683, 0.7667, 0.253, 0.7834, 0.2178, 0.7593, 0.2494, 0.7387, 0.5521, 0.7877, 0.5186, 0.7916, 0.5037, 0.7876, 0.5394, 0.7645, 0.253, 0.7834, 0.2379, 0.787, 0.2043, 0.7822, 0.2178, 0.7593, 0.5509, 0.8118, 0.5168, 0.8073, 0.5186, 0.7916, 0.5521, 0.7877, 0.2379, 0.787, 0.2392, 0.8029, 0.2048, 0.8064, 0.2043, 0.7822, 0.5125, 0.8288, 0.5168, 0.8073, 0.5509, 0.8118, 0.2048, 0.8064, 0.2392, 0.8029, 0.243, 0.8246, 0.5083, 0.6977, 0.4348, 0.6589, 0.4841, 0.6288, 0.5434, 0.6835, 0.2769, 0.6251, 0.3253, 0.6562, 0.2508, 0.6932, 0.2161, 0.6781, 0.5638, 0.7392, 0.5083, 0.6977, 0.5434, 0.6835, 0.5811, 0.7269, 0.2161, 0.6781, 0.2508, 0.6932, 0.1941, 0.7332, 0.1772, 0.7204, 0.62, 0.7916, 0.5638, 0.7392, 0.5811, 0.7269, 0.6167, 0.76, 0.1772, 0.7204, 0.1941, 0.7332, 0.1361, 0.7841, 0.1404, 0.7524, 0.7075, 0.7599, 0.62, 0.7916, 0.6167, 0.76, 0.6606, 0.7412, 0.1404, 0.7524, 0.1361, 0.7841, 0.04953, 0.7488, 0.09704, 0.7321, 0.7455, 0.6521, 0.7075, 0.7599, 0.6606, 0.7412, 0.6773, 0.6704, 0.09704, 0.7321, 0.04953, 0.7488, 0.01941, 0.6397, 0.08356, 0.662, 0.7408, 0.5724, 0.7455, 0.6521, 0.6773, 0.6704, 0.6714, 0.5927, 0.08356, 0.662, 0.01941, 0.6397, 0.03366, 0.5644, 0.09282, 0.5899, 0.6773, 0.6704, 0.5434, 0.6835, 0.4841, 0.6288, 0.6714, 0.5927, 0.2769, 0.6251, 0.2161, 0.6781, 0.08356, 0.662, 0.09282, 0.5899, 0.6773, 0.6704, 0.6606, 0.7412, 0.5811, 0.7269, 0.5434, 0.6835, 0.1772, 0.7204, 0.09704, 0.7321, 0.08356, 0.662, 0.2161, 0.6781, 0.6606, 0.7412, 0.6167, 0.76, 0.5811, 0.7269, 0.1772, 0.7204, 0.1404, 0.7524, 0.09704, 0.7321, 0.8424, 0.1952, 0.8293, 0.2196, 0.8346, 0.2069, 0.8347, 0.207, 0.03366, 0.5644, 0.05122, 0.5227, 0.145, 0.5626, 0.09282, 0.5899, 0.6204, 0.5657, 0.6714, 0.5927, 0.4841, 0.6288, 0.4981, 0.5523, 0.2769, 0.6251, 0.09282, 0.5899, 0.145, 0.5626, 0.2642, 0.5501, 0.391, 0.6119, 0.4981, 0.5523, 0.4841, 0.6288, 0.4348, 0.6589, 0.2769, 0.6251, 0.2642, 0.5501, 0.3699, 0.6102, 0.3253, 0.6562])
me_suzanne.update()
me_circle_018 = bpy.data.meshes.new('Circle.018')
me_circle_018.from_pydata([(0.0, 0.5, 0.0), (-0.433, 0.25, 0.0), (-0.433, -0.25, 0.0), (0.0, -0.5, 0.0), (0.433, -0.25, 0.0), (0.433, 0.25, 0.0), (-9.75, -5.13, 0.0), (-10.18, -5.38, 0.0), (-10.18, -5.88, 0.0), (-9.75, -6.13, 0.0), (-9.317, -5.88, 0.0), (-9.317, -5.38, 0.0), (3.25, -5.13, 0.0), (2.817, -5.38, 0.0), (2.817, -5.88, 0.0), (3.25, -6.13, 0.0), (3.683, -5.88, 0.0), (3.683, -5.38, 0.0), (-6.5, 0.5, 0.0), (-6.933, 0.25, 0.0), (-6.933, -0.25, 0.0), (-6.5, -0.5, 0.0), (-6.067, -0.25, 0.0), (-6.067, 0.25, 0.0), (-6.5, -10.76, 0.0), (-6.933, -11.01, 0.0), (-6.933, -11.51, 0.0), (-6.5, -11.76, 0.0), (-6.067, -11.51, 0.0), (-6.067, -11.01, 0.0), (0.0, -10.76, 0.0), (-0.433, -11.01, 0.0), (-0.433, -11.51, 0.0), (0.0, -11.76, 0.0), (0.433, -11.51, 0.0), (0.433, -11.01, 0.0), (-0.433, 0.25, 1.0), (0.0, 0.5, 1.0), (-0.433, -0.25, 1.0), (0.0, -0.5, 1.0), (0.433, -0.25, 1.0), (0.433, 0.25, 1.0), (-10.18, -5.38, 1.0), (-9.75, -5.13, 1.0), (-10.18, -5.88, 1.0), (-9.75, -6.13, 1.0), (-9.317, -5.88, 1.0), (-9.317, -5.38, 1.0), (2.817, -5.38, 1.0), (3.25, -5.13, 1.0), (2.817, -5.88, 1.0), (3.25, -6.13, 1.0), (3.683, -5.88, 1.0), (3.683, -5.38, 1.0), (-6.933, 0.25, 1.0), (-6.5, 0.5, 1.0), (-6.933, -0.25, 1.0), (-6.5, -0.5, 1.0), (-6.067, -0.25, 1.0), (-6.067, 0.25, 1.0), (-6.933, -11.01, 1.0), (-6.5, -10.76, 1.0), (-6.933, -11.51, 1.0), (-6.5, -11.76, 1.0), (-6.067, -11.51, 1.0), (-6.067, -11.01, 1.0), (-0.433, -11.01, 1.0), (0.0, -10.76, 1.0), (-0.433, -11.51, 1.0), (0.0, -11.76, 1.0), (0.433, -11.51, 1.0), (0.433, -11.01, 1.0)], [], [(17, 13, 12), (16, 13, 17), (16, 14, 13), (15, 14, 16), (35, 31, 30), (34, 31, 35), (34, 32, 31), (33, 32, 34), (5, 1, 0), (4, 1, 5), (4, 2, 1), (3, 2, 4), (29, 25, 24), (28, 25, 29), (28, 26, 25), (27, 26, 28), (23, 19, 18), (22, 19, 23), (22, 20, 19), (21, 20, 22), (7, 6, 9), (8, 7, 9), (9, 11, 10), (9, 6, 11), (53, 49, 48), (52, 53, 48), (52, 48, 50), (51, 52, 50), (71, 67, 66), (70, 71, 66), (70, 66, 68), (69, 70, 68), (41, 37, 36), (40, 41, 36), (40, 36, 38), (39, 40, 38), (65, 61, 60), (64, 65, 60), (64, 60, 62), (63, 64, 62), (59, 55, 54), (58, 59, 54), (58, 54, 56), (57, 58, 56), (42, 45, 43), (44, 45, 42), (45, 46, 47), (45, 47, 43), (10, 11, 47, 46), (24, 25, 60, 61), (11, 6, 43, 47), (25, 26, 62, 60), (12, 13, 48, 49), (26, 27, 63, 62), (13, 14, 50, 48), (0, 1, 36, 37), (27, 28, 64, 63), (14, 15, 51, 50), (1, 2, 38, 36), (28, 29, 65, 64), (15, 16, 52, 51), (2, 3, 39, 38), (29, 24, 61, 65), (16, 17, 53, 52), (3, 4, 40, 39), (30, 31, 66, 67), (17, 12, 49, 53), (4, 5, 41, 40), (31, 32, 68, 66), (18, 19, 54, 55), (5, 0, 37, 41), (32, 33, 69, 68), (19, 20, 56, 54), (6, 7, 42, 43), (33, 34, 70, 69), (20, 21, 57, 56), (7, 8, 44, 42), (34, 35, 71, 70), (21, 22, 58, 57), (8, 9, 45, 44), (35, 30, 67, 71), (22, 23, 59, 58), (9, 10, 46, 45), (23, 18, 55, 59)])
me_circle_018.update()
me_circle_021 = bpy.data.meshes.new('Circle.021')
me_circle_021.from_pydata([(0.0, 0.5, 0.0), (-0.433, 0.25, 0.0), (-0.433, -0.25, 0.0), (0.0, -0.5, 0.0), (0.433, -0.25, 0.0), (0.433, 0.25, 0.0)], [(1, 0), (2, 1), (3, 2), (4, 3), (5, 4), (0, 5)], [])
_uv = me_circle_021.uv_layers.new(name='UVMap')
_uv.uv.foreach_set('vector', [])
me_circle_021.update()
me_mesh_001 = bpy.data.meshes.new('Mesh.001')
me_mesh_001.from_pydata([(2.815, -4.875, 0.0), (0.0, -6.5, 0.0), (-2.815, -4.875, 0.0), (-5.629, -3.25, 0.0), (-5.629, 0.0, 0.0), (-5.629, 3.25, 0.0), (-2.815, 4.875, 0.0), (0.0, 6.5, 0.0), (2.815, 4.875, 0.0), (5.629, 3.25, 0.0), (5.629, 0.0, 0.0), (5.629, -3.25, 0.0), (2.465, -4.27, 0.0), (0.0, -5.693, 0.0), (-2.465, -4.27, 0.0), (-4.931, -2.847, 0.0), (-4.931, 0.0, 0.0), (-4.931, 2.847, 0.0), (-2.465, 4.27, 0.0), (0.0, 5.693, 0.0), (2.465, 4.27, 0.0), (4.931, 2.847, 0.0), (4.931, 0.0, 0.0), (4.931, -2.847, 0.0), (2.815, -4.875, -0.244), (0.0, -6.5, -0.244), (-2.815, -4.875, -0.244), (-5.629, -3.25, -0.244), (-5.629, 0.0, -0.244), (-5.629, 3.25, -0.244), (-2.815, 4.875, -0.244), (0.0, 6.5, -0.244), (2.815, 4.875, -0.244), (5.629, 3.25, -0.244), (5.629, 0.0, -0.244), (5.629, -3.25, -0.244), (2.465, -4.27, -0.244), (0.0, -5.693, -0.244), (-2.465, -4.27, -0.244), (-4.931, -2.847, -0.244), (-4.931, 0.0, -0.244), (-4.931, 2.847, -0.244), (-2.465, 4.27, -0.244), (0.0, 5.693, -0.244), (2.465, 4.27, -0.244), (4.931, 2.847, -0.244), (4.931, 0.0, -0.244), (4.931, -2.847, -0.244)], [], [(8, 19, 7), (19, 6, 7), (8, 20, 19), (18, 6, 19), (20, 8, 21), (5, 6, 17), (21, 8, 9), (10, 21, 9), (17, 4, 5), (10, 22, 21), (16, 4, 17), (22, 10, 23), (2, 15, 14), (15, 4, 16), (15, 3, 4), (12, 23, 0), (3, 15, 2), (23, 10, 11), (17, 6, 18), (0, 13, 12), (13, 2, 14), (1, 13, 0), (13, 1, 2), (0, 23, 11), (32, 31, 43), (43, 31, 30), (32, 43, 44), (42, 43, 30), (44, 45, 32), (29, 41, 30), (45, 33, 32), (34, 33, 45), (41, 29, 28), (34, 45, 46), (40, 41, 28), (46, 47, 34), (26, 38, 39), (39, 40, 28), (39, 28, 27), (36, 24, 47), (27, 26, 39), (47, 35, 34), (41, 42, 30), (24, 36, 37), (37, 38, 26), (25, 24, 37), (37, 26, 25), (24, 35, 47), (3, 2, 26, 27), (17, 18, 42, 41), (11, 10, 34, 35), (4, 3, 27, 28), (18, 19, 43, 42), (0, 11, 35, 24), (5, 4, 28, 29), (19, 20, 44, 43), (12, 13, 37, 36), (6, 5, 29, 30), (20, 21, 45, 44), (13, 14, 38, 37), (7, 6, 30, 31), (21, 22, 46, 45), (14, 15, 39, 38), (8, 7, 31, 32), (22, 23, 47, 46), (1, 0, 24, 25), (15, 16, 40, 39), (9, 8, 32, 33), (23, 12, 36, 47), (2, 1, 25, 26), (16, 17, 41, 40), (10, 9, 33, 34)])
me_mesh_001.update()

# ---- curves / text
cu_base_line_001 = bpy.data.curves.new('base_line.001', 'CURVE')
cu_base_line_001.dimensions = '3D'
_sp = cu_base_line_001.splines.new('POLY'); _sp.points.add(11)
_sp.points.foreach_set('co', [2.815, -4.875, 0.0, 0.0, 0.0, -6.5, 0.0, 0.0, -2.815, -4.875, 0.0, 0.0, -5.629, -3.25, 0.0, 0.0, -5.629, 0.0, 0.0, 0.0, -5.629, 3.25, 0.0, 0.0, -2.815, 4.875, 0.0, 0.0, 0.0, 6.5, 0.0, 0.0, 2.815, 4.875, 0.0, 0.0, 5.629, 3.25, 0.0, 0.0, 5.629, 0.0, 0.0, 0.0, 5.629, -3.25, 0.0, 0.0])
_sp.order_v = 0
_sp.resolution_v = 0
_sp.use_cyclic_u = True
_sp.use_endpoint_u = True
_sp.use_smooth = False
cu_base_line_001.fill_mode = 'FULL'

# ---- objects
ob_light = bpy.data.objects.new('Light', light_light)
ob_camera = bpy.data.objects.new('Camera', cam_camera)
ob_base_line = bpy.data.objects.new('base_line', cu_base_line_001)
ob_suzanne = bpy.data.objects.new('Suzanne', me_suzanne)
ob_circle_003 = bpy.data.objects.new('Circle.003', me_circle_018)
ob_circle_006 = bpy.data.objects.new('Circle.006', me_circle_021)
ob_base_line_002 = bpy.data.objects.new('base_line.002', me_mesh_001)

# ---- transforms, parenting, visibility, modifiers, constraints
ob_light.location = (4.076, 1.005, 5.904)
ob_light.rotation_euler = (0.6503, 0.05522, 1.866)
ob_light.lock_rotations_4d = False
ob_light.empty_display_type = 'ARROWS'
ob_light.color = (0.0, 0.0, 0.0, 0.0)
ob_light.lineart.crease_threshold = 0.0
ob_camera.location = (7.359, -6.926, 4.958)
ob_camera.rotation_euler = (1.109, 0.0, 0.8149)
ob_camera.lock_rotations_4d = False
ob_camera.empty_display_type = 'ARROWS'
ob_camera.color = (0.0, 0.0, 0.0, 0.0)
ob_camera.display_type = 'WIRE'
ob_camera.lineart.crease_threshold = 0.0
ob_base_line.location = (0.0, 0.0, 0.0)
ob_base_line.scale = (1.155, 1.155, 1.0)
ob_suzanne.location = (0.0, 0.0, 0.0)
ob_circle_003.location = (3.25, 5.63, 0.0)
ob_circle_006.location = (-3.25, 5.63, 0.0)
ob_base_line_002.location = (0.0, 0.0, 0.0)
ob_base_line_002.scale = (1.23, 1.23, 1.23)
_m = ob_base_line_002.modifiers.new('Auto Smooth', 'NODES')
_m.node_group = ng_auto_smooth
_gi = [s.identifier for s in ng_auto_smooth.interface.items_tree if s.item_type == 'SOCKET' and s.in_out == 'INPUT']
_m[_gi[1]] = 3.142  # Angle

# ---- collection membership
col_collection.objects.link(ob_light)
col_collection.objects.link(ob_camera)
col_collection.objects.link(ob_base_line)
col_collection.objects.link(ob_suzanne)
col_collection.objects.link(ob_circle_003)
col_collection.objects.link(ob_circle_006)
col_collection.objects.link(ob_base_line_002)

# ---- scene / render settings (as saved in the file)
scene.camera = ob_camera
scene.frame_start = 1; scene.frame_end = 250; scene.frame_set(1)
scene.render.engine = 'BLENDER_EEVEE_NEXT'
scene.cycles.sampling_pattern = 'TABULATED_SOBOL'
scene.cycles.use_light_tree = False
scene.view_settings.view_transform = 'Filmic'
bpy.context.view_layer.update()

